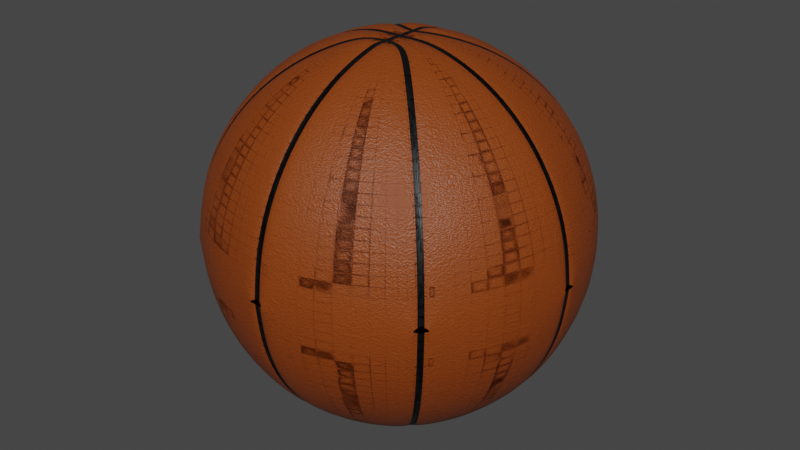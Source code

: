 # Source: default_basket.blend  (saved by Blender 3.2.14; exported with 4.5.12 LTS)
import bpy
from mathutils import Matrix  # noqa: F401  (used for matrix-valued properties, if any)

bpy.ops.wm.read_factory_settings(use_empty=True)
scene = bpy.context.scene
scene.name = 'Scene'

# ---- collections
col_collection = bpy.data.collections.new('Collection'); scene.collection.children.link(col_collection)

# ---- materials (node trees are filled in below, after node groups)
mat_x = bpy.data.materials.new('Материал')
mat_x.use_transparent_shadow = False
mat_001 = bpy.data.materials.new('Материал.001')
mat_001.use_transparent_shadow = False

# ---- node groups
ng_auto_smooth = bpy.data.node_groups.new('Auto Smooth', 'GeometryNodeTree')
_s = ng_auto_smooth.interface.new_socket(name='Geometry', in_out='OUTPUT', socket_type='NodeSocketGeometry')
_s = ng_auto_smooth.interface.new_socket(name='Geometry', in_out='INPUT', socket_type='NodeSocketGeometry')
_s = ng_auto_smooth.interface.new_socket(name='Angle', in_out='INPUT', socket_type='NodeSocketFloat')
_s.subtype = 'ANGLE'
_s.min_value = 0.0
_s.max_value = 3.142
ng_auto_smooth.is_modifier = True
_N = ng_auto_smooth.nodes; _L = ng_auto_smooth.links
n0 = _N.new('NodeGroupOutput'); n0.name = 'Group Output'; n0.location = (480, -100)
n1 = _N.new('NodeGroupInput'); n1.name = 'Group Input'; n1.location = (-420, -300)
n2 = _N.new('NodeGroupInput'); n2.name = 'Group Input.001'; n2.location = (-60, -100)
n3 = _N.new('GeometryNodeSetShadeSmooth'); n3.name = 'Set Shade Smooth'; n3.location = (120, -100)
n3.domain = 'EDGE'
n4 = _N.new('GeometryNodeSetShadeSmooth'); n4.name = 'Set Shade Smooth.001'; n4.location = (300, -100)
n5 = _N.new('GeometryNodeInputMeshEdgeAngle'); n5.name = 'Edge Angle'; n5.location = (-420, -220)
n6 = _N.new('GeometryNodeInputEdgeSmooth'); n6.name = 'Is Edge Smooth'; n6.location = (-60, -160)
n7 = _N.new('GeometryNodeInputShadeSmooth'); n7.name = 'Is Face Smooth'; n7.location = (-240, -340)
n8 = _N.new('FunctionNodeBooleanMath'); n8.name = 'Boolean Math'; n8.location = (-60, -220)
n9 = _N.new('FunctionNodeCompare'); n9.name = 'Compare'; n9.location = (-240, -180)
n9.operation = 'LESS_EQUAL'
_L.new(n5.outputs[0], n9.inputs[0])
_L.new(n4.outputs[0], n0.inputs[0])
_L.new(n1.outputs[1], n9.inputs[1])
_L.new(n9.outputs[0], n8.inputs[0])
_L.new(n7.outputs[0], n8.inputs[1])
_L.new(n2.outputs[0], n3.inputs[0])
_L.new(n6.outputs[0], n3.inputs[1])
_L.new(n3.outputs[0], n4.inputs[0])
_L.new(n8.outputs[0], n3.inputs[2])
n0.is_active_output = True

# ---- material node trees
mat_x.use_nodes = True; mat_x.node_tree.nodes.clear()
_N = mat_x.node_tree.nodes; _L = mat_x.node_tree.links
n0 = _N.new('ShaderNodeBsdfPrincipled'); n0.name = 'Principled BSDF'; n0.location = (10, 300)
n0.distribution = 'GGX'
n0.subsurface_method = 'RANDOM_WALK_SKIN'
n0.inputs[0].default_value = (0.2462, 0.0457, 0.002515, 1.0)
n0.inputs[3].default_value = 1.45
n0.inputs[27].default_value = (0.0, 0.0, 0.0, 1.0)
n0.inputs[28].default_value = 1.0
n1 = _N.new('ShaderNodeOutputMaterial'); n1.name = 'Material Output'; n1.location = (300, 300)
n2 = _N.new('ShaderNodeBump'); n2.name = 'Карта неровностей'; n2.location = (-247, -159)
n2.inputs[0].default_value = 0.2
n2.inputs[1].default_value = 1.0
n2.inputs[2].default_value = 1.0
n3 = _N.new('ShaderNodeTexNoise'); n3.name = 'Текстура шума'; n3.location = (-425, -126)
n3.inputs[2].default_value = 55.0
n3.inputs[8].default_value = 4.0
_L.new(n0.outputs[0], n1.inputs[0])
_L.new(n2.outputs[0], n0.inputs[5])
_L.new(n3.outputs[1], n2.inputs[3])
n1.is_active_output = True
mat_001.use_nodes = True; mat_001.node_tree.nodes.clear()
_N = mat_001.node_tree.nodes; _L = mat_001.node_tree.links
n0 = _N.new('ShaderNodeBsdfPrincipled'); n0.name = 'Principled BSDF'; n0.location = (10, 300)
n0.distribution = 'GGX'
n0.subsurface_method = 'RANDOM_WALK_SKIN'
n0.inputs[0].default_value = (0.0, 0.0, 0.0, 1.0)
n0.inputs[3].default_value = 1.45
n0.inputs[27].default_value = (0.0, 0.0, 0.0, 1.0)
n0.inputs[28].default_value = 1.0
n1 = _N.new('ShaderNodeOutputMaterial'); n1.name = 'Material Output'; n1.location = (300, 300)
_L.new(n0.outputs[0], n1.inputs[0])
n1.is_active_output = True

# ---- world
world_world = bpy.data.worlds.new('World'); scene.world = world_world
world_world.use_nodes = True; world_world.node_tree.nodes.clear()
_N = world_world.node_tree.nodes; _L = world_world.node_tree.links
n0 = _N.new('ShaderNodeOutputWorld'); n0.name = 'World Output'; n0.location = (300, 300)
n1 = _N.new('ShaderNodeBackground'); n1.name = 'Background'; n1.location = (10, 300)
n1.inputs[0].default_value = (0.05088, 0.05088, 0.05088, 1.0)
_L.new(n1.outputs[0], n0.inputs[0])
n0.is_active_output = True
world_world.color = (0.05088, 0.05088, 0.05088)
world_world.use_sun_shadow = False
world_world.sun_shadow_jitter_overblur = 0.0

# ---- meshes
me_x = bpy.data.meshes.new('Сфера')
me_x.from_pydata([(0.07466, 0.1802, 0.9808), (0.1464, 0.3536, 0.9239), (0.2126, 0.5133, 0.8315), (0.2706, 0.6533, 0.7071), (0.3182, 0.7682, 0.5556), (0.3536, 0.8536, 0.3827), (0.3753, 0.9061, 0.1951), (0.3827, 0.9239, -4.371e-08), (0.1802, 0.07466, 0.9808), (0.3536, 0.1464, 0.9239), (0.5133, 0.2126, 0.8315), (0.6533, 0.2706, 0.7071), (0.7682, 0.3182, 0.5556), (0.8536, 0.3536, 0.3827), (0.9061, 0.3753, 0.1951), (0.9239, 0.3827, -4.371e-08), (0.1802, -0.07466, 0.9808), (0.3536, -0.1464, 0.9239), (0.5133, -0.2126, 0.8315), (0.6533, -0.2706, 0.7071), (0.7682, -0.3182, 0.5556), (0.8536, -0.3536, 0.3827), (0.9061, -0.3753, 0.1951), (0.9239, -0.3827, -4.371e-08), (0.07466, -0.1802, 0.9808), (0.1464, -0.3536, 0.9239), (0.2126, -0.5133, 0.8315), (0.2706, -0.6533, 0.7071), (0.3182, -0.7682, 0.5556), (0.3536, -0.8536, 0.3827), (0.3753, -0.9061, 0.1951), (0.3827, -0.9239, -4.371e-08), (-0.07466, -0.1802, 0.9808), (-0.1464, -0.3536, 0.9239), (-0.2126, -0.5133, 0.8315), (-0.2706, -0.6533, 0.7071), (-0.3182, -0.7682, 0.5556), (-0.3536, -0.8536, 0.3827), (-0.3753, -0.9061, 0.1951), (-0.3827, -0.9239, -4.371e-08), (-0.1802, -0.07466, 0.9808), (-0.3536, -0.1464, 0.9239), (-0.5133, -0.2126, 0.8315), (-0.6533, -0.2706, 0.7071), (-0.7682, -0.3182, 0.5556), (-0.8536, -0.3536, 0.3827), (-0.9061, -0.3753, 0.1951), (-0.9239, -0.3827, -4.371e-08), (-0.1802, 0.07466, 0.9808), (-0.3536, 0.1464, 0.9239), (-0.5133, 0.2126, 0.8315), (-0.6533, 0.2706, 0.7071), (-0.7682, 0.3182, 0.5556), (-0.8536, 0.3536, 0.3827), (-0.9061, 0.3753, 0.1951), (-0.9239, 0.3827, -4.371e-08), (-0.07466, 0.1802, 0.9808), (-0.1464, 0.3536, 0.9239), (-0.2126, 0.5133, 0.8315), (-0.2706, 0.6533, 0.7071), (-0.3182, 0.7682, 0.5556), (-0.3536, 0.8536, 0.3827), (-0.3753, 0.9061, 0.1951), (-0.3827, 0.9239, -4.371e-08), (-0.04324, 0.1834, 0.9808), (0.04324, 0.1834, 0.9808), (-0.0155, 0.1811, 0.9743), (0.0155, 0.1811, 0.9743), (-0.04306, 0.6985, 0.7071), (0.04306, 0.6985, 0.7071), (-0.01543, 0.687, 0.7063), (0.01543, 0.687, 0.7063), (0.04301, 0.8229, 0.5556), (-0.04301, 0.8229, 0.5556), (0.01541, 0.8088, 0.5579), (-0.01541, 0.8088, 0.5579), (0.04296, 0.9153, 0.3827), (-0.04296, 0.9153, 0.3827), (0.0154, 0.8993, 0.3887), (-0.0154, 0.8993, 0.3887), (0.04293, 0.9722, 0.1951), (-0.04293, 0.9722, 0.1951), (0.01539, 0.955, 0.205), (-0.01539, 0.955, 0.205), (-0.04292, 0.9915, -4.371e-08), (0.04292, 0.9915, -4.208e-08), (-0.01538, 0.9738, 0.01396), (0.01538, 0.9738, 0.01396), (0.0999, 0.1634, 0.9808), (0.1625, 0.1012, 0.9808), (0.1197, 0.1427, 0.9743), (0.1421, 0.1204, 0.9743), (0.2951, 0.2339, 0.9239), (0.2329, 0.2958, 0.9239), (0.272, 0.2503, 0.9186), (0.2497, 0.2725, 0.9186), (0.4173, 0.3562, 0.8315), (0.3555, 0.4178, 0.8315), (0.3917, 0.37, 0.8281), (0.3696, 0.3921, 0.8281), (0.5244, 0.4634, 0.7071), (0.4628, 0.5248, 0.7071), (0.4967, 0.4749, 0.7063), (0.4746, 0.4969, 0.7063), (0.6123, 0.5514, 0.5556), (0.5509, 0.6127, 0.5556), (0.5828, 0.561, 0.5579), (0.5608, 0.583, 0.5579), (0.6777, 0.6168, 0.3827), (0.6164, 0.6779, 0.3827), (0.6468, 0.625, 0.3887), (0.6248, 0.6469, 0.3887), (0.7179, 0.6571, 0.1951), (0.6567, 0.7181, 0.1951), (0.6861, 0.6644, 0.205), (0.6642, 0.6863, 0.205), (0.6703, 0.7317, -4.371e-08), (0.7315, 0.6707, -4.517e-08), (0.6775, 0.6996, 0.01396), (0.6995, 0.6777, 0.01396), (0.1865, 0.0432, 0.9808), (0.1865, -0.0432, 0.9808), (0.1857, 0.01548, 0.9743), (0.1857, -0.01548, 0.9743), (0.3741, -0.04317, 0.9239), (0.3741, 0.04317, 0.9239), (0.3694, -0.01547, 0.9186), (0.3694, 0.01547, 0.9186), (0.547, -0.04312, 0.8315), (0.547, 0.04312, 0.8315), (0.5387, -0.01545, 0.8281), (0.5387, 0.01545, 0.8281), (0.6985, -0.04307, 0.7071), (0.6985, 0.04307, 0.7071), (0.687, -0.01543, 0.7063), (0.687, 0.01543, 0.7063), (0.8229, -0.04301, 0.5556), (0.8229, 0.04301, 0.5556), (0.8088, -0.01541, 0.5579), (0.8088, 0.01541, 0.5579), (0.9153, -0.04297, 0.3827), (0.9153, 0.04297, 0.3827), (0.8993, -0.0154, 0.3887), (0.8993, 0.0154, 0.3887), (0.9722, -0.04294, 0.1951), (0.9722, 0.04294, 0.1951), (0.955, -0.01539, 0.205), (0.955, 0.01539, 0.205), (0.9915, 0.04292, -4.371e-08), (0.9915, -0.04293, -4.255e-08), (0.9738, 0.01538, 0.01396), (0.9738, -0.01538, 0.01396), (0.1625, -0.1012, 0.9808), (0.0999, -0.1634, 0.9808), (0.1421, -0.1204, 0.9743), (0.1197, -0.1427, 0.9743), (0.2329, -0.2958, 0.9239), (0.2951, -0.2339, 0.9239), (0.2497, -0.2725, 0.9186), (0.272, -0.2503, 0.9186), (0.3555, -0.4178, 0.8315), (0.4173, -0.3562, 0.8315), (0.3696, -0.3921, 0.8281), (0.3917, -0.37, 0.8281), (0.4628, -0.5248, 0.7071), (0.5244, -0.4634, 0.7071), (0.4746, -0.4969, 0.7063), (0.4967, -0.4749, 0.7063), (0.5509, -0.6127, 0.5556), (0.6123, -0.5514, 0.5556), (0.5608, -0.583, 0.5579), (0.5828, -0.561, 0.5579), (0.6164, -0.6779, 0.3827), (0.6777, -0.6168, 0.3827), (0.6248, -0.6469, 0.3887), (0.6468, -0.625, 0.3887), (0.6567, -0.7181, 0.1951), (0.7179, -0.6571, 0.1951), (0.6642, -0.6863, 0.205), (0.6861, -0.6644, 0.205), (0.7315, -0.6707, -4.371e-08), (0.6703, -0.7317, -4.598e-08), (0.6995, -0.6777, 0.01396), (0.6775, -0.6996, 0.01396), (0.04324, -0.1834, 0.9808), (-0.04324, -0.1834, 0.9808), (0.0155, -0.1811, 0.9743), (-0.0155, -0.1811, 0.9743), (-0.04316, -0.3741, 0.9239), (0.04316, -0.3741, 0.9239), (-0.01547, -0.3694, 0.9186), (0.01547, -0.3694, 0.9186), (-0.04311, -0.547, 0.8315), (0.04311, -0.547, 0.8315), (-0.01545, -0.5387, 0.8281), (0.01545, -0.5387, 0.8281), (-0.04306, -0.6985, 0.7071), (0.04306, -0.6985, 0.7071), (-0.01543, -0.687, 0.7063), (0.01543, -0.687, 0.7063), (-0.04301, -0.8229, 0.5556), (0.04301, -0.8229, 0.5556), (-0.01541, -0.8088, 0.5579), (0.01541, -0.8088, 0.5579), (-0.04296, -0.9153, 0.3827), (0.04296, -0.9153, 0.3827), (-0.0154, -0.8993, 0.3887), (0.0154, -0.8993, 0.3887), (-0.04293, -0.9722, 0.1951), (0.04293, -0.9722, 0.1951), (-0.01539, -0.955, 0.205), (0.01539, -0.955, 0.205), (0.04292, -0.9915, -4.371e-08), (-0.04292, -0.9915, -4.598e-08), (0.01538, -0.9738, 0.01396), (-0.01538, -0.9738, 0.01396), (-0.0999, -0.1634, 0.9808), (-0.1625, -0.1012, 0.9808), (-0.1197, -0.1427, 0.9743), (-0.1421, -0.1204, 0.9743), (-0.2951, -0.2339, 0.9239), (-0.2329, -0.2958, 0.9239), (-0.272, -0.2503, 0.9186), (-0.2497, -0.2725, 0.9186), (-0.4173, -0.3562, 0.8315), (-0.3555, -0.4178, 0.8315), (-0.3917, -0.37, 0.8281), (-0.3696, -0.3921, 0.8281), (-0.5244, -0.4634, 0.7071), (-0.4628, -0.5248, 0.7071), (-0.4967, -0.4749, 0.7063), (-0.4746, -0.4969, 0.7063), (-0.6123, -0.5514, 0.5556), (-0.5509, -0.6127, 0.5556), (-0.5828, -0.561, 0.5579), (-0.5608, -0.583, 0.5579), (-0.6777, -0.6168, 0.3827), (-0.6164, -0.6779, 0.3827), (-0.6468, -0.625, 0.3887), (-0.6248, -0.6469, 0.3887), (-0.7179, -0.6571, 0.1951), (-0.6567, -0.7181, 0.1951), (-0.6861, -0.6644, 0.205), (-0.6642, -0.6863, 0.205), (-0.6703, -0.7317, -4.371e-08), (-0.7315, -0.6707, -4.319e-08), (-0.6775, -0.6996, 0.01396), (-0.6995, -0.6777, 0.01396), (-0.1865, -0.0432, 0.9808), (-0.1865, 0.0432, 0.9808), (-0.1857, -0.01548, 0.9743), (-0.1857, 0.01548, 0.9743), (-0.3741, 0.04317, 0.9239), (-0.3741, -0.04317, 0.9239), (-0.3694, 0.01547, 0.9186), (-0.3694, -0.01547, 0.9186), (-0.547, 0.04312, 0.8315), (-0.547, -0.04312, 0.8315), (-0.5387, 0.01545, 0.8281), (-0.5387, -0.01545, 0.8281), (-0.6985, 0.04307, 0.7071), (-0.6985, -0.04307, 0.7071), (-0.687, 0.01543, 0.7063), (-0.687, -0.01543, 0.7063), (-0.8229, 0.04301, 0.5556), (-0.8229, -0.04301, 0.5556), (-0.8088, 0.01541, 0.5579), (-0.8088, -0.01541, 0.5579), (-0.9153, 0.04297, 0.3827), (-0.9153, -0.04297, 0.3827), (-0.8993, 0.0154, 0.3887), (-0.8993, -0.0154, 0.3887), (-0.9722, 0.04294, 0.1951), (-0.9722, -0.04294, 0.1951), (-0.955, 0.01539, 0.205), (-0.955, -0.01539, 0.205), (-0.9915, -0.04292, -4.371e-08), (-0.9915, 0.04293, -4.092e-08), (-0.9738, -0.01538, 0.01396), (-0.9738, 0.01538, 0.01396), (-0.1625, 0.1012, 0.9808), (-0.0999, 0.1634, 0.9808), (-0.1421, 0.1204, 0.9743), (-0.1197, 0.1427, 0.9743), (-0.2329, 0.2958, 0.9239), (-0.2951, 0.2339, 0.9239), (-0.2497, 0.2725, 0.9186), (-0.272, 0.2503, 0.9186), (-0.3554, 0.4178, 0.8315), (-0.4173, 0.3562, 0.8315), (-0.3696, 0.3921, 0.8281), (-0.3917, 0.37, 0.8281), (-0.4628, 0.5248, 0.7071), (-0.5244, 0.4634, 0.7071), (-0.4746, 0.4969, 0.7063), (-0.4967, 0.4749, 0.7063), (-0.5509, 0.6127, 0.5556), (-0.6123, 0.5514, 0.5556), (-0.5608, 0.583, 0.5579), (-0.5828, 0.561, 0.5579), (-0.6164, 0.6779, 0.3827), (-0.6777, 0.6168, 0.3827), (-0.6248, 0.6469, 0.3887), (-0.6468, 0.625, 0.3887), (-0.6567, 0.7181, 0.1951), (-0.7179, 0.6571, 0.1951), (-0.6642, 0.6863, 0.205), (-0.6861, 0.6644, 0.205), (-0.7315, 0.6707, -4.371e-08), (-0.6703, 0.7317, -4.43e-08), (-0.6995, 0.6777, 0.01396), (-0.6775, 0.6996, 0.01396), (-0.04316, 0.3741, 0.9239), (0.04316, 0.3741, 0.9239), (-0.01547, 0.3694, 0.9186), (0.01547, 0.3694, 0.9186), (0.04311, 0.547, 0.8315), (-0.04311, 0.547, 0.8315), (0.01545, 0.5387, 0.8281), (-0.01545, 0.5387, 0.8281), (0.04349, 0.06413, 0.9808), (0.04325, 0.1461, 0.9808), (-0.04325, 0.1461, 0.9808), (-0.04349, 0.06413, 0.9808), (0.0425, 0.08955, 0.9743), (0.01557, 0.05828, 0.9743), (0.01056, 0.08691, 0.9743), (0.01548, 0.1386, 0.9743), (0.04235, 0.1163, 0.9743), (0.01053, 0.1059, 0.9743), (-0.04242, 0.1163, 0.9743), (-0.01548, 0.1386, 0.9743), (-0.01053, 0.1059, 0.9743), (-0.01557, 0.05828, 0.9743), (-0.04235, 0.08955, 0.9743), (-0.01056, 0.08691, 0.9743), (0.04349, 0.05706, 0.9808), (-0.04349, 0.05706, 0.9808), (0.01559, 0.05387, 0.9743), (-0.01559, 0.05387, 0.9743), (0.04349, 0.04321, 0.9808), (-0.04349, 0.04321, 0.9808), (-0.04349, -0.04321, 0.9808), (0.04349, -0.04321, 0.9808), (0.01419, 0.04231, 0.9743), (0.04258, 0.0141, 0.9743), (0.01005, 0.009989, 0.9743), (-0.04258, 0.0141, 0.9743), (-0.01419, 0.04231, 0.9743), (-0.01005, 0.009989, 0.9743), (-0.01419, -0.04231, 0.9743), (-0.04258, -0.0141, 0.9743), (-0.01005, -0.009989, 0.9743), (0.04258, -0.0141, 0.9743), (0.01419, -0.04231, 0.9743), (0.01005, -0.009989, 0.9743), (0.04349, -0.05706, 0.9808), (-0.04349, -0.05706, 0.9808), (0.01559, -0.05387, 0.9743), (-0.01559, -0.05387, 0.9743), (0.04325, -0.1461, 0.9808), (0.04349, -0.06413, 0.9808), (-0.04349, -0.06413, 0.9808), (-0.04325, -0.1461, 0.9808), (0.04242, -0.1163, 0.9743), (0.01548, -0.1386, 0.9743), (0.01053, -0.1059, 0.9743), (0.01557, -0.05828, 0.9743), (0.0425, -0.08955, 0.9743), (0.01056, -0.08691, 0.9743), (-0.0425, -0.08955, 0.9743), (-0.01557, -0.05828, 0.9743), (-0.01056, -0.08691, 0.9743), (-0.01548, -0.1386, 0.9743), (-0.04242, -0.1163, 0.9743), (-0.01053, -0.1059, 0.9743)], [], [(62, 61, 77, 81), (63, 62, 81, 84), (92, 89, 8, 9), (57, 56, 64, 312), (59, 58, 317, 68), (69, 316, 2, 3), (108, 104, 12, 13), (112, 108, 13, 14), (117, 112, 14, 15), (124, 121, 16, 17), (96, 92, 9, 10), (100, 96, 10, 11), (104, 100, 11, 12), (320, 336, 8, 89), (2, 1, 93, 97), (3, 2, 97, 101), (4, 3, 101, 105), (5, 4, 105, 109), (6, 5, 109, 113), (7, 6, 113, 116), (144, 140, 21, 22), (149, 144, 22, 23), (156, 153, 24, 25), (336, 340, 120, 8), (132, 128, 18, 19), (136, 132, 19, 20), (140, 136, 20, 21), (343, 356, 16, 121), (10, 9, 125, 129), (11, 10, 129, 133), (12, 11, 133, 137), (13, 12, 137, 141), (14, 13, 141, 145), (15, 14, 145, 148), (176, 172, 29, 30), (181, 176, 30, 31), (188, 185, 32, 33), (356, 361, 152, 16), (164, 160, 26, 27), (168, 164, 27, 28), (172, 168, 28, 29), (18, 17, 157, 161), (19, 18, 161, 165), (20, 19, 165, 169), (21, 20, 169, 173), (22, 21, 173, 177), (23, 22, 177, 180), (360, 184, 24, 153), (213, 208, 38, 39), (220, 217, 40, 41), (192, 188, 33, 34), (196, 192, 34, 35), (200, 196, 35, 36), (204, 200, 36, 37), (208, 204, 37, 38), (27, 26, 193, 197), (28, 27, 197, 201), (29, 28, 201, 205), (30, 29, 205, 209), (31, 30, 209, 212), (216, 32, 185, 363), (26, 25, 189, 193), (252, 249, 48, 49), (224, 220, 41, 42), (228, 224, 42, 43), (232, 228, 43, 44), (236, 232, 44, 45), (240, 236, 45, 46), (245, 240, 46, 47), (35, 34, 225, 229), (36, 35, 229, 233), (37, 36, 233, 237), (38, 37, 237, 241), (39, 38, 241, 244), (40, 217, 362, 357), (34, 33, 221, 225), (284, 281, 56, 57), (248, 40, 357, 342), (260, 256, 50, 51), (264, 260, 51, 52), (268, 264, 52, 53), (272, 268, 53, 54), (277, 272, 54, 55), (44, 43, 261, 265), (45, 44, 265, 269), (46, 45, 269, 273), (47, 46, 273, 276), (48, 249, 341, 337), (42, 41, 253, 257), (43, 42, 257, 261), (280, 48, 337, 323), (292, 288, 58, 59), (296, 292, 59, 60), (300, 296, 60, 61), (304, 300, 61, 62), (309, 304, 62, 63), (58, 57, 312, 317), (52, 51, 293, 297), (53, 52, 297, 301), (54, 53, 301, 305), (55, 54, 305, 308), (49, 48, 280, 285), (50, 49, 285, 289), (51, 50, 289, 293), (56, 281, 322, 64), (316, 313, 1, 2), (61, 60, 73, 77), (72, 69, 3, 4), (76, 72, 4, 5), (80, 76, 5, 6), (85, 80, 6, 7), (313, 65, 0, 1), (1, 0, 88, 93), (128, 124, 17, 18), (9, 8, 120, 125), (160, 156, 25, 26), (17, 16, 152, 157), (25, 24, 184, 189), (33, 32, 216, 221), (256, 252, 49, 50), (41, 40, 248, 253), (288, 284, 57, 58), (60, 59, 68, 73), (320, 324, 326, 325), (324, 328, 329, 326), (321, 327, 329, 328), (327, 331, 332, 329), (322, 330, 332, 331), (330, 334, 335, 332), (323, 333, 335, 334), (333, 325, 326, 335), (326, 329, 332, 335), (340, 344, 346, 345), (344, 348, 349, 346), (341, 347, 349, 348), (347, 351, 352, 349), (342, 350, 352, 351), (350, 354, 355, 352), (343, 353, 355, 354), (353, 345, 346, 355), (346, 349, 352, 355), (360, 364, 366, 365), (364, 368, 369, 366), (361, 367, 369, 368), (367, 371, 372, 369), (362, 370, 372, 371), (370, 374, 375, 372), (363, 373, 375, 374), (373, 365, 366, 375), (366, 369, 372, 375), (69, 72, 74, 71), (71, 74, 75, 70), (70, 75, 73, 68), (72, 76, 78, 74), (74, 78, 79, 75), (75, 79, 77, 73), (76, 80, 82, 78), (78, 82, 83, 79), (79, 83, 81, 77), (80, 85, 87, 82), (82, 87, 86, 83), (83, 86, 84, 81), (89, 92, 94, 91), (91, 94, 95, 90), (90, 95, 93, 88), (92, 96, 98, 94), (94, 98, 99, 95), (95, 99, 97, 93), (96, 100, 102, 98), (98, 102, 103, 99), (99, 103, 101, 97), (100, 104, 106, 102), (102, 106, 107, 103), (103, 107, 105, 101), (104, 108, 110, 106), (106, 110, 111, 107), (107, 111, 109, 105), (108, 112, 114, 110), (110, 114, 115, 111), (111, 115, 113, 109), (112, 117, 119, 114), (114, 119, 118, 115), (115, 118, 116, 113), (121, 124, 126, 123), (123, 126, 127, 122), (122, 127, 125, 120), (124, 128, 130, 126), (126, 130, 131, 127), (127, 131, 129, 125), (128, 132, 134, 130), (130, 134, 135, 131), (131, 135, 133, 129), (132, 136, 138, 134), (134, 138, 139, 135), (135, 139, 137, 133), (136, 140, 142, 138), (138, 142, 143, 139), (139, 143, 141, 137), (140, 144, 146, 142), (142, 146, 147, 143), (143, 147, 145, 141), (144, 149, 151, 146), (146, 151, 150, 147), (147, 150, 148, 145), (153, 156, 158, 155), (155, 158, 159, 154), (154, 159, 157, 152), (156, 160, 162, 158), (158, 162, 163, 159), (159, 163, 161, 157), (160, 164, 166, 162), (162, 166, 167, 163), (163, 167, 165, 161), (164, 168, 170, 166), (166, 170, 171, 167), (167, 171, 169, 165), (168, 172, 174, 170), (170, 174, 175, 171), (171, 175, 173, 169), (172, 176, 178, 174), (174, 178, 179, 175), (175, 179, 177, 173), (176, 181, 183, 178), (178, 183, 182, 179), (179, 182, 180, 177), (185, 188, 190, 187), (187, 190, 191, 186), (186, 191, 189, 184), (188, 192, 194, 190), (190, 194, 195, 191), (191, 195, 193, 189), (192, 196, 198, 194), (194, 198, 199, 195), (195, 199, 197, 193), (196, 200, 202, 198), (198, 202, 203, 199), (199, 203, 201, 197), (200, 204, 206, 202), (202, 206, 207, 203), (203, 207, 205, 201), (204, 208, 210, 206), (206, 210, 211, 207), (207, 211, 209, 205), (208, 213, 215, 210), (210, 215, 214, 211), (211, 214, 212, 209), (217, 220, 222, 219), (219, 222, 223, 218), (218, 223, 221, 216), (220, 224, 226, 222), (222, 226, 227, 223), (223, 227, 225, 221), (224, 228, 230, 226), (226, 230, 231, 227), (227, 231, 229, 225), (228, 232, 234, 230), (230, 234, 235, 231), (231, 235, 233, 229), (232, 236, 238, 234), (234, 238, 239, 235), (235, 239, 237, 233), (236, 240, 242, 238), (238, 242, 243, 239), (239, 243, 241, 237), (240, 245, 247, 242), (242, 247, 246, 243), (243, 246, 244, 241), (249, 252, 254, 251), (251, 254, 255, 250), (250, 255, 253, 248), (252, 256, 258, 254), (254, 258, 259, 255), (255, 259, 257, 253), (256, 260, 262, 258), (258, 262, 263, 259), (259, 263, 261, 257), (260, 264, 266, 262), (262, 266, 267, 263), (263, 267, 265, 261), (264, 268, 270, 266), (266, 270, 271, 267), (267, 271, 269, 265), (268, 272, 274, 270), (270, 274, 275, 271), (271, 275, 273, 269), (272, 277, 279, 274), (274, 279, 278, 275), (275, 278, 276, 273), (281, 284, 286, 283), (283, 286, 287, 282), (282, 287, 285, 280), (284, 288, 290, 286), (286, 290, 291, 287), (287, 291, 289, 285), (288, 292, 294, 290), (290, 294, 295, 291), (291, 295, 293, 289), (292, 296, 298, 294), (294, 298, 299, 295), (295, 299, 297, 293), (296, 300, 302, 298), (298, 302, 303, 299), (299, 303, 301, 297), (300, 304, 306, 302), (302, 306, 307, 303), (303, 307, 305, 301), (304, 309, 311, 306), (306, 311, 310, 307), (307, 310, 308, 305), (313, 316, 318, 315), (315, 318, 319, 314), (314, 319, 317, 312), (65, 313, 315, 67), (67, 315, 314, 66), (66, 314, 312, 64), (316, 69, 71, 318), (318, 71, 70, 319), (319, 70, 68, 317), (320, 89, 91, 324), (324, 91, 90, 328), (328, 90, 88, 321), (343, 121, 123, 353), (353, 123, 122, 345), (345, 122, 120, 340), (360, 153, 155, 364), (364, 155, 154, 368), (368, 154, 152, 361), (280, 323, 334, 282), (282, 334, 330, 283), (283, 330, 322, 281), (248, 342, 351, 250), (250, 351, 347, 251), (251, 347, 341, 249), (216, 363, 374, 218), (218, 374, 370, 219), (219, 370, 362, 217), (321, 65, 67, 327), (327, 67, 66, 331), (331, 66, 64, 322), (361, 356, 358, 367), (367, 358, 359, 371), (371, 359, 357, 362), (356, 343, 354, 358), (358, 354, 350, 359), (359, 350, 342, 357), (340, 336, 338, 344), (344, 338, 339, 348), (348, 339, 337, 341), (336, 320, 325, 338), (338, 325, 333, 339), (339, 333, 323, 337), (184, 360, 365, 186), (186, 365, 373, 187), (187, 373, 363, 185), (65, 321, 88, 0)])
me_x.polygons.foreach_set('use_smooth', [True] * 355)
me_x.polygons.foreach_set('material_index', [0, 0, 0, 0, 0, 0, 0, 0, 0, 0, 0, 0, 0, 0, 0, 0, 0, 0, 0, 0, 0, 0, 0, 0, 0, 0, 0, 0, 0, 0, 0, 0, 0, 0, 0, 0, 0, 0, 0, 0, 0, 0, 0, 0, 0, 0, 0, 0, 0, 0, 0, 0, 0, 0, 0, 0, 0, 0, 0, 0, 0, 0, 0, 0, 0, 0, 0, 0, 0, 0, 0, 0, 0, 0, 0, 0, 0, 0, 0, 0, 0, 0, 0, 0, 0, 0, 0, 0, 0, 0, 0, 0, 0, 0, 0, 0, 0, 0, 0, 0, 0, 0, 0, 0, 0, 0, 0, 0, 0, 0, 0, 0, 0, 0, 0, 0, 0, 0, 0, 0, 0, 0, 0, 0, 1, 0, 1, 0, 1, 0, 1, 1, 0, 1, 0, 1, 0, 1, 0, 1, 1, 0, 1, 0, 1, 0, 1, 0, 1, 1, 0, 1, 0, 0, 1, 0, 0, 1, 0, 0, 1, 0, 0, 1, 0, 0, 1, 0, 0, 1, 0, 0, 1, 0, 0, 1, 0, 0, 1, 0, 0, 1, 0, 0, 1, 0, 0, 1, 0, 0, 1, 0, 0, 1, 0, 0, 1, 0, 0, 1, 0, 0, 1, 0, 0, 1, 0, 0, 1, 0, 0, 1, 0, 0, 1, 0, 0, 1, 0, 0, 1, 0, 0, 1, 0, 0, 1, 0, 0, 1, 0, 0, 1, 0, 0, 1, 0, 0, 1, 0, 0, 1, 0, 0, 1, 0, 0, 1, 0, 0, 1, 0, 0, 1, 0, 0, 1, 0, 0, 1, 0, 0, 1, 0, 0, 1, 0, 0, 1, 0, 0, 1, 0, 0, 1, 0, 0, 1, 0, 0, 1, 0, 0, 1, 0, 0, 1, 0, 0, 1, 0, 0, 1, 0, 0, 1, 0, 0, 1, 0, 0, 1, 0, 0, 1, 0, 0, 1, 0, 0, 1, 0, 0, 1, 0, 0, 1, 0, 0, 1, 0, 0, 1, 0, 0, 1, 0, 0, 1, 0, 0, 1, 0, 0, 1, 0, 0, 1, 0, 0, 1, 0, 0, 1, 0, 0, 1, 0, 0, 1, 0, 0, 1, 0, 0])
_uv = me_x.uv_layers.new(name='UVКарта')
_uv.uv.foreach_set('vector', [0.8125, 0.5625, 0.8125, 0.625, 0.7576, 0.625, 0.7571, 0.5625, 0.8125, 0.5, 0.8125, 0.5625, 0.7571, 0.5625, 0.757, 0.5, 0.6065, 0.875, 0.5887, 0.9375, 0.5625, 0.9375, 0.5625, 0.875, 0.8125, 0.875, 0.8125, 0.9375, 0.7862, 0.9375, 0.7684, 0.875, 0.8125, 0.75, 0.8125, 0.8125, 0.7627, 0.8125, 0.7599, 0.75, 0.7401, 0.75, 0.7373, 0.8125, 0.6875, 0.8125, 0.6875, 0.75, 0.6174, 0.625, 0.6165, 0.6875, 0.5625, 0.6875, 0.5625, 0.625, 0.6178, 0.5625, 0.6174, 0.625, 0.5625, 0.625, 0.5625, 0.5625, 0.618, 0.5, 0.6178, 0.5625, 0.5625, 0.5625, 0.5625, 0.5, 0.4816, 0.875, 0.4638, 0.9375, 0.4375, 0.9375, 0.4375, 0.875, 0.6123, 0.8125, 0.6065, 0.875, 0.5625, 0.875, 0.5625, 0.8125, 0.615, 0.75, 0.6123, 0.8125, 0.5625, 0.8125, 0.5625, 0.75, 0.6165, 0.6875, 0.615, 0.75, 0.5625, 0.75, 0.5625, 0.6875, 0.7055, 0.9375, 0.7048, 0.9375, 0.5625, 0.9375, 0.5887, 0.9375, 0.6875, 0.8125, 0.6875, 0.875, 0.644, 0.875, 0.638, 0.8125, 0.6875, 0.75, 0.6875, 0.8125, 0.638, 0.8125, 0.6351, 0.75, 0.6875, 0.6875, 0.6875, 0.75, 0.6351, 0.75, 0.6336, 0.6875, 0.6875, 0.625, 0.6875, 0.6875, 0.6336, 0.6875, 0.6327, 0.625, 0.6875, 0.5625, 0.6875, 0.625, 0.6327, 0.625, 0.6322, 0.5625, 0.6875, 0.5, 0.6875, 0.5625, 0.6322, 0.5625, 0.6321, 0.5, 0.4929, 0.5625, 0.4924, 0.625, 0.4375, 0.625, 0.4375, 0.5625, 0.493, 0.5, 0.4929, 0.5625, 0.4375, 0.5625, 0.4375, 0.5, 0.356, 0.875, 0.3374, 0.9375, 0.3125, 0.9375, 0.3125, 0.875, 0.7048, 0.9375, 0.7019, 0.9375, 0.5362, 0.9375, 0.5625, 0.9375, 0.4901, 0.75, 0.4873, 0.8125, 0.4375, 0.8125, 0.4375, 0.75, 0.4916, 0.6875, 0.4901, 0.75, 0.4375, 0.75, 0.4375, 0.6875, 0.4924, 0.625, 0.4916, 0.6875, 0.4375, 0.6875, 0.4375, 0.625, 0.2981, 0.9375, 0.2952, 0.9375, 0.4375, 0.9375, 0.4638, 0.9375, 0.5625, 0.8125, 0.5625, 0.875, 0.5184, 0.875, 0.5127, 0.8125, 0.5625, 0.75, 0.5625, 0.8125, 0.5127, 0.8125, 0.5099, 0.75, 0.5625, 0.6875, 0.5625, 0.75, 0.5099, 0.75, 0.5084, 0.6875, 0.5625, 0.625, 0.5625, 0.6875, 0.5084, 0.6875, 0.5076, 0.625, 0.5625, 0.5625, 0.5625, 0.625, 0.5076, 0.625, 0.5071, 0.5625, 0.5625, 0.5, 0.5625, 0.5625, 0.5071, 0.5625, 0.507, 0.5, 0.3678, 0.5625, 0.3673, 0.625, 0.3125, 0.625, 0.3125, 0.5625, 0.3679, 0.5, 0.3678, 0.5625, 0.3125, 0.5625, 0.3125, 0.5, 0.2316, 0.875, 0.2138, 0.9375, 0.1875, 0.9375, 0.1875, 0.875, 0.2952, 0.9375, 0.2945, 0.9375, 0.4113, 0.9375, 0.4375, 0.9375, 0.3649, 0.75, 0.362, 0.8125, 0.3125, 0.8125, 0.3125, 0.75, 0.3664, 0.6875, 0.3649, 0.75, 0.3125, 0.75, 0.3125, 0.6875, 0.3673, 0.625, 0.3664, 0.6875, 0.3125, 0.6875, 0.3125, 0.625, 0.4375, 0.8125, 0.4375, 0.875, 0.3935, 0.875, 0.3877, 0.8125, 0.4375, 0.75, 0.4375, 0.8125, 0.3877, 0.8125, 0.385, 0.75, 0.4375, 0.6875, 0.4375, 0.75, 0.385, 0.75, 0.3835, 0.6875, 0.4375, 0.625, 0.4375, 0.6875, 0.3835, 0.6875, 0.3826, 0.625, 0.4375, 0.5625, 0.4375, 0.625, 0.3826, 0.625, 0.3822, 0.5625, 0.4375, 0.5, 0.4375, 0.5625, 0.3822, 0.5625, 0.382, 0.5, 0.288, 0.9375, 0.2862, 0.9375, 0.3125, 0.9375, 0.3374, 0.9375, 0.243, 0.5, 0.2429, 0.5625, 0.1875, 0.5625, 0.1875, 0.5, 0.1065, 0.875, 0.08866, 0.9375, 0.0625, 0.9375, 0.0625, 0.875, 0.2373, 0.8125, 0.2316, 0.875, 0.1875, 0.875, 0.1875, 0.8125, 0.2401, 0.75, 0.2373, 0.8125, 0.1875, 0.8125, 0.1875, 0.75, 0.2416, 0.6875, 0.2401, 0.75, 0.1875, 0.75, 0.1875, 0.6875, 0.2424, 0.625, 0.2416, 0.6875, 0.1875, 0.6875, 0.1875, 0.625, 0.2429, 0.5625, 0.2424, 0.625, 0.1875, 0.625, 0.1875, 0.5625, 0.3125, 0.75, 0.3125, 0.8125, 0.2627, 0.8125, 0.2599, 0.75, 0.3125, 0.6875, 0.3125, 0.75, 0.2599, 0.75, 0.2584, 0.6875, 0.3125, 0.625, 0.3125, 0.6875, 0.2584, 0.6875, 0.2576, 0.625, 0.3125, 0.5625, 0.3125, 0.625, 0.2576, 0.625, 0.2571, 0.5625, 0.3125, 0.5, 0.3125, 0.5625, 0.2571, 0.5625, 0.257, 0.5, 0.1626, 0.9375, 0.1875, 0.9375, 0.2138, 0.9375, 0.212, 0.9375, 0.3125, 0.8125, 0.3125, 0.875, 0.2684, 0.875, 0.2627, 0.8125, 0.9816, 0.875, 0.9638, 0.9375, 0.9375, 0.9375, 0.9375, 0.875, 0.1123, 0.8125, 0.1065, 0.875, 0.0625, 0.875, 0.0625, 0.8125, 0.115, 0.75, 0.1123, 0.8125, 0.0625, 0.8125, 0.0625, 0.75, 0.1165, 0.6875, 0.115, 0.75, 0.0625, 0.75, 0.0625, 0.6875, 0.1174, 0.625, 0.1165, 0.6875, 0.0625, 0.6875, 0.0625, 0.625, 0.1178, 0.5625, 0.1174, 0.625, 0.0625, 0.625, 0.0625, 0.5625, 0.118, 0.5, 0.1178, 0.5625, 0.0625, 0.5625, 0.0625, 0.5, 0.1875, 0.75, 0.1875, 0.8125, 0.138, 0.8125, 0.1351, 0.75, 0.1875, 0.6875, 0.1875, 0.75, 0.1351, 0.75, 0.1336, 0.6875, 0.1875, 0.625, 0.1875, 0.6875, 0.1336, 0.6875, 0.1327, 0.625, 0.1875, 0.5625, 0.1875, 0.625, 0.1327, 0.625, 0.1322, 0.5625, 0.1875, 0.5, 0.1875, 0.5625, 0.1322, 0.5625, 0.1321, 0.5, 0.0625, 0.9375, 0.08866, 0.9375, 0.2055, 0.9375, 0.2048, 0.9375, 0.1875, 0.8125, 0.1875, 0.875, 0.144, 0.875, 0.138, 0.8125, 0.856, 0.875, 0.8374, 0.9375, 0.8125, 0.9375, 0.8125, 0.875, 0.03616, 0.9375, 0.0625, 0.9375, 0.2048, 0.9375, 0.2019, 0.9375, 0.9901, 0.75, 0.9873, 0.8125, 0.9375, 0.8125, 0.9375, 0.75, 0.9916, 0.6875, 0.9901, 0.75, 0.9375, 0.75, 0.9375, 0.6875, 0.9924, 0.625, 0.9916, 0.6875, 0.9375, 0.6875, 0.9375, 0.625, 0.9929, 0.5625, 0.9924, 0.625, 0.9375, 0.625, 0.9375, 0.5625, 0.993, 0.5, 0.9929, 0.5625, 0.9375, 0.5625, 0.9375, 0.5, 0.0625, 0.6875, 0.0625, 0.75, 0.009947, 0.75, 0.008448, 0.6875, 0.0625, 0.625, 0.0625, 0.6875, 0.008448, 0.6875, 0.007595, 0.625, 0.0625, 0.5625, 0.0625, 0.625, 0.007595, 0.625, 0.00715, 0.5625, 0.0625, 0.5, 0.0625, 0.5625, 0.00715, 0.5625, 0.007011, 0.5, 0.9375, 0.9375, 0.9638, 0.9375, 0.7981, 0.9375, 0.7952, 0.9375, 0.0625, 0.8125, 0.0625, 0.875, 0.01842, 0.875, 0.01268, 0.8125, 0.0625, 0.75, 0.0625, 0.8125, 0.01268, 0.8125, 0.009947, 0.75, 0.9113, 0.9375, 0.9375, 0.9375, 0.7952, 0.9375, 0.7945, 0.9375, 0.8649, 0.75, 0.862, 0.8125, 0.8125, 0.8125, 0.8125, 0.75, 0.8664, 0.6875, 0.8649, 0.75, 0.8125, 0.75, 0.8125, 0.6875, 0.8673, 0.625, 0.8664, 0.6875, 0.8125, 0.6875, 0.8125, 0.625, 0.8678, 0.5625, 0.8673, 0.625, 0.8125, 0.625, 0.8125, 0.5625, 0.8679, 0.5, 0.8678, 0.5625, 0.8125, 0.5625, 0.8125, 0.5, 0.8125, 0.8125, 0.8125, 0.875, 0.7684, 0.875, 0.7627, 0.8125, 0.9375, 0.6875, 0.9375, 0.75, 0.885, 0.75, 0.8835, 0.6875, 0.9375, 0.625, 0.9375, 0.6875, 0.8835, 0.6875, 0.8826, 0.625, 0.9375, 0.5625, 0.9375, 0.625, 0.8826, 0.625, 0.8822, 0.5625, 0.9375, 0.5, 0.9375, 0.5625, 0.8822, 0.5625, 0.882, 0.5, 0.9375, 0.875, 0.9375, 0.9375, 0.9113, 0.9375, 0.8935, 0.875, 0.9375, 0.8125, 0.9375, 0.875, 0.8935, 0.875, 0.8877, 0.8125, 0.9375, 0.75, 0.9375, 0.8125, 0.8877, 0.8125, 0.885, 0.75, 0.8125, 0.9375, 0.8374, 0.9375, 0.788, 0.9375, 0.7862, 0.9375, 0.7373, 0.8125, 0.7316, 0.875, 0.6875, 0.875, 0.6875, 0.8125, 0.8125, 0.625, 0.8125, 0.6875, 0.7584, 0.6875, 0.7576, 0.625, 0.7416, 0.6875, 0.7401, 0.75, 0.6875, 0.75, 0.6875, 0.6875, 0.7424, 0.625, 0.7416, 0.6875, 0.6875, 0.6875, 0.6875, 0.625, 0.7429, 0.5625, 0.7424, 0.625, 0.6875, 0.625, 0.6875, 0.5625, 0.743, 0.5, 0.7429, 0.5625, 0.6875, 0.5625, 0.6875, 0.5, 0.7316, 0.875, 0.7138, 0.9375, 0.6875, 0.9375, 0.6875, 0.875, 0.6875, 0.875, 0.6875, 0.9375, 0.6626, 0.9375, 0.644, 0.875, 0.4873, 0.8125, 0.4816, 0.875, 0.4375, 0.875, 0.4375, 0.8125, 0.5625, 0.875, 0.5625, 0.9375, 0.5362, 0.9375, 0.5184, 0.875, 0.362, 0.8125, 0.356, 0.875, 0.3125, 0.875, 0.3125, 0.8125, 0.4375, 0.875, 0.4375, 0.9375, 0.4113, 0.9375, 0.3935, 0.875, 0.3125, 0.875, 0.3125, 0.9375, 0.2862, 0.9375, 0.2684, 0.875, 0.1875, 0.875, 0.1875, 0.9375, 0.1626, 0.9375, 0.144, 0.875, 0.9873, 0.8125, 0.9816, 0.875, 0.9375, 0.875, 0.9375, 0.8125, 0.0625, 0.875, 0.0625, 0.9375, 0.03616, 0.9375, 0.01842, 0.875, 0.862, 0.8125, 0.856, 0.875, 0.8125, 0.875, 0.8125, 0.8125, 0.8125, 0.6875, 0.8125, 0.75, 0.7599, 0.75, 0.7584, 0.6875, 0.7055, 0.9375, 0.7084, 0.9375, 0.7397, 0.9375, 0.7338, 0.9375, 0.7084, 0.9375, 0.7111, 0.9375, 0.7404, 0.9375, 0.7397, 0.9375, 0.712, 0.9375, 0.7361, 0.9375, 0.7404, 0.9375, 0.7111, 0.9375, 0.7361, 0.9375, 0.7639, 0.9375, 0.7596, 0.9375, 0.7404, 0.9375, 0.788, 0.9375, 0.789, 0.9375, 0.7596, 0.9375, 0.7639, 0.9375, 0.789, 0.9375, 0.7914, 0.9375, 0.7603, 0.9375, 0.7596, 0.9375, 0.7945, 0.9375, 0.7662, 0.9375, 0.7603, 0.9375, 0.7914, 0.9375, 0.7662, 0.9375, 0.7338, 0.9375, 0.7397, 0.9375, 0.7603, 0.9375, 0.7397, 0.9375, 0.7404, 0.9375, 0.7596, 0.9375, 0.7603, 0.9375, 0.7019, 0.9375, 0.7339, 0.9375, 0.7376, 0.9375, 0.6943, 0.9375, 0.7339, 0.9375, 0.7661, 0.9375, 0.7632, 0.9375, 0.7376, 0.9375, 0.7981, 0.9375, 0.8057, 0.9375, 0.7632, 0.9375, 0.7661, 0.9375, 0.1943, 0.9375, 0.197, 0.9375, 0.2376, 0.9375, 0.2368, 0.9375, 0.2019, 0.9375, 0.2339, 0.9375, 0.2376, 0.9375, 0.197, 0.9375, 0.2339, 0.9375, 0.2661, 0.9375, 0.2624, 0.9375, 0.2376, 0.9375, 0.2981, 0.9375, 0.303, 0.9375, 0.2624, 0.9375, 0.2661, 0.9375, 0.303, 0.9375, 0.3057, 0.9375, 0.2649, 0.9375, 0.2624, 0.9375, 0.2596, 0.9375, 0.2368, 0.9375, 0.2376, 0.9375, 0.2618, 0.9375, 0.288, 0.9375, 0.289, 0.9375, 0.2596, 0.9375, 0.2639, 0.9375, 0.289, 0.9375, 0.2916, 0.9375, 0.2603, 0.9375, 0.2596, 0.9375, 0.2945, 0.9375, 0.2662, 0.9375, 0.2603, 0.9375, 0.2916, 0.9375, 0.2662, 0.9375, 0.2338, 0.9375, 0.2397, 0.9375, 0.2603, 0.9375, 0.2055, 0.9375, 0.2084, 0.9375, 0.2397, 0.9375, 0.2338, 0.9375, 0.2084, 0.9375, 0.211, 0.9375, 0.2404, 0.9375, 0.2397, 0.9375, 0.212, 0.9375, 0.2361, 0.9375, 0.2404, 0.9375, 0.211, 0.9375, 0.2361, 0.9375, 0.2639, 0.9375, 0.2596, 0.9375, 0.2404, 0.9375, 0.2596, 0.9375, 0.2603, 0.9375, 0.2397, 0.9375, 0.2404, 0.9375, 0.7401, 0.75, 0.7416, 0.6875, 0.7468, 0.6879, 0.7463, 0.7505, 0.7463, 0.7505, 0.7468, 0.6879, 0.7532, 0.6879, 0.7537, 0.7505, 0.7537, 0.7505, 0.7532, 0.6879, 0.7584, 0.6875, 0.7599, 0.75, 0.7416, 0.6875, 0.7424, 0.625, 0.7471, 0.6253, 0.7468, 0.6879, 0.7468, 0.6879, 0.7471, 0.6253, 0.7529, 0.6253, 0.7532, 0.6879, 0.7532, 0.6879, 0.7529, 0.6253, 0.7576, 0.625, 0.7584, 0.6875, 0.7424, 0.625, 0.7429, 0.5625, 0.7473, 0.5626, 0.7471, 0.6253, 0.7471, 0.6253, 0.7473, 0.5626, 0.7527, 0.5626, 0.7529, 0.6253, 0.7529, 0.6253, 0.7527, 0.5626, 0.7571, 0.5625, 0.7576, 0.625, 0.7429, 0.5625, 0.743, 0.5, 0.7474, 0.5001, 0.7473, 0.5626, 0.7473, 0.5626, 0.7474, 0.5001, 0.7526, 0.5001, 0.7527, 0.5626, 0.7527, 0.5626, 0.7526, 0.5001, 0.757, 0.5, 0.7571, 0.5625, 0.5887, 0.9375, 0.6065, 0.875, 0.6181, 0.8757, 0.6123, 0.9379, 0.6123, 0.9379, 0.6181, 0.8757, 0.6322, 0.8757, 0.6398, 0.9379, 0.6398, 0.9379, 0.6322, 0.8757, 0.644, 0.875, 0.6626, 0.9375, 0.6065, 0.875, 0.6123, 0.8125, 0.6203, 0.8131, 0.6181, 0.8757, 0.6181, 0.8757, 0.6203, 0.8131, 0.6299, 0.8131, 0.6322, 0.8757, 0.6322, 0.8757, 0.6299, 0.8131, 0.638, 0.8125, 0.644, 0.875, 0.6123, 0.8125, 0.615, 0.75, 0.6213, 0.7505, 0.6203, 0.8131, 0.6203, 0.8131, 0.6213, 0.7505, 0.6288, 0.7505, 0.6299, 0.8131, 0.6299, 0.8131, 0.6288, 0.7505, 0.6351, 0.75, 0.638, 0.8125, 0.615, 0.75, 0.6165, 0.6875, 0.6218, 0.6879, 0.6213, 0.7505, 0.6213, 0.7505, 0.6218, 0.6879, 0.6282, 0.6879, 0.6288, 0.7505, 0.6288, 0.7505, 0.6282, 0.6879, 0.6336, 0.6875, 0.6351, 0.75, 0.6165, 0.6875, 0.6174, 0.625, 0.6222, 0.6253, 0.6218, 0.6879, 0.6218, 0.6879, 0.6222, 0.6253, 0.6279, 0.6253, 0.6282, 0.6879, 0.6282, 0.6879, 0.6279, 0.6253, 0.6327, 0.625, 0.6336, 0.6875, 0.6174, 0.625, 0.6178, 0.5625, 0.6223, 0.5626, 0.6222, 0.6253, 0.6222, 0.6253, 0.6223, 0.5626, 0.6277, 0.5626, 0.6279, 0.6253, 0.6279, 0.6253, 0.6277, 0.5626, 0.6322, 0.5625, 0.6327, 0.625, 0.6178, 0.5625, 0.618, 0.5, 0.6224, 0.5001, 0.6223, 0.5626, 0.6223, 0.5626, 0.6224, 0.5001, 0.6277, 0.5001, 0.6277, 0.5626, 0.6277, 0.5626, 0.6277, 0.5001, 0.6321, 0.5, 0.6322, 0.5625, 0.4638, 0.9375, 0.4816, 0.875, 0.4931, 0.8757, 0.4864, 0.9382, 0.4864, 0.9382, 0.4931, 0.8757, 0.5069, 0.8757, 0.5136, 0.9382, 0.5136, 0.9382, 0.5069, 0.8757, 0.5184, 0.875, 0.5362, 0.9375, 0.4816, 0.875, 0.4873, 0.8125, 0.4953, 0.8131, 0.4931, 0.8757, 0.4931, 0.8757, 0.4953, 0.8131, 0.5047, 0.8131, 0.5069, 0.8757, 0.5069, 0.8757, 0.5047, 0.8131, 0.5127, 0.8125, 0.5184, 0.875, 0.4873, 0.8125, 0.4901, 0.75, 0.4963, 0.7505, 0.4953, 0.8131, 0.4953, 0.8131, 0.4963, 0.7505, 0.5037, 0.7505, 0.5047, 0.8131, 0.5047, 0.8131, 0.5037, 0.7505, 0.5099, 0.75, 0.5127, 0.8125, 0.4901, 0.75, 0.4916, 0.6875, 0.4968, 0.6879, 0.4963, 0.7505, 0.4963, 0.7505, 0.4968, 0.6879, 0.5032, 0.6879, 0.5037, 0.7505, 0.5037, 0.7505, 0.5032, 0.6879, 0.5084, 0.6875, 0.5099, 0.75, 0.4916, 0.6875, 0.4924, 0.625, 0.4971, 0.6253, 0.4968, 0.6879, 0.4968, 0.6879, 0.4971, 0.6253, 0.5029, 0.6253, 0.5032, 0.6879, 0.5032, 0.6879, 0.5029, 0.6253, 0.5076, 0.625, 0.5084, 0.6875, 0.4924, 0.625, 0.4929, 0.5625, 0.4973, 0.5626, 0.4971, 0.6253, 0.4971, 0.6253, 0.4973, 0.5626, 0.5027, 0.5626, 0.5029, 0.6253, 0.5029, 0.6253, 0.5027, 0.5626, 0.5071, 0.5625, 0.5076, 0.625, 0.4929, 0.5625, 0.493, 0.5, 0.4974, 0.5001, 0.4973, 0.5626, 0.4973, 0.5626, 0.4974, 0.5001, 0.5026, 0.5001, 0.5027, 0.5626, 0.5027, 0.5626, 0.5026, 0.5001, 0.507, 0.5, 0.5071, 0.5625, 0.3374, 0.9375, 0.356, 0.875, 0.3678, 0.8757, 0.3602, 0.9379, 0.3602, 0.9379, 0.3678, 0.8757, 0.3819, 0.8757, 0.3877, 0.9379, 0.3877, 0.9379, 0.3819, 0.8757, 0.3935, 0.875, 0.4113, 0.9375, 0.356, 0.875, 0.362, 0.8125, 0.3701, 0.8131, 0.3678, 0.8757, 0.3678, 0.8757, 0.3701, 0.8131, 0.3797, 0.8131, 0.3819, 0.8757, 0.3819, 0.8757, 0.3797, 0.8131, 0.3877, 0.8125, 0.3935, 0.875, 0.362, 0.8125, 0.3649, 0.75, 0.3712, 0.7505, 0.3701, 0.8131, 0.3701, 0.8131, 0.3712, 0.7505, 0.3787, 0.7505, 0.3797, 0.8131, 0.3797, 0.8131, 0.3787, 0.7505, 0.385, 0.75, 0.3877, 0.8125, 0.3649, 0.75, 0.3664, 0.6875, 0.3718, 0.6879, 0.3712, 0.7505, 0.3712, 0.7505, 0.3718, 0.6879, 0.3782, 0.6879, 0.3787, 0.7505, 0.3787, 0.7505, 0.3782, 0.6879, 0.3835, 0.6875, 0.385, 0.75, 0.3664, 0.6875, 0.3673, 0.625, 0.3721, 0.6253, 0.3718, 0.6879, 0.3718, 0.6879, 0.3721, 0.6253, 0.3778, 0.6253, 0.3782, 0.6879, 0.3782, 0.6879, 0.3778, 0.6253, 0.3826, 0.625, 0.3835, 0.6875, 0.3673, 0.625, 0.3678, 0.5625, 0.3723, 0.5626, 0.3721, 0.6253, 0.3721, 0.6253, 0.3723, 0.5626, 0.3777, 0.5626, 0.3778, 0.6253, 0.3778, 0.6253, 0.3777, 0.5626, 0.3822, 0.5625, 0.3826, 0.625, 0.3678, 0.5625, 0.3679, 0.5, 0.3723, 0.5001, 0.3723, 0.5626, 0.3723, 0.5626, 0.3723, 0.5001, 0.3776, 0.5001, 0.3777, 0.5626, 0.3777, 0.5626, 0.3776, 0.5001, 0.382, 0.5, 0.3822, 0.5625, 0.2138, 0.9375, 0.2316, 0.875, 0.2431, 0.8757, 0.2367, 0.9377, 0.2367, 0.9377, 0.2431, 0.8757, 0.2569, 0.8757, 0.2633, 0.9377, 0.2633, 0.9377, 0.2569, 0.8757, 0.2684, 0.875, 0.2862, 0.9375, 0.2316, 0.875, 0.2373, 0.8125, 0.2453, 0.8131, 0.2431, 0.8757, 0.2431, 0.8757, 0.2453, 0.8131, 0.2547, 0.8131, 0.2569, 0.8757, 0.2569, 0.8757, 0.2547, 0.8131, 0.2627, 0.8125, 0.2684, 0.875, 0.2373, 0.8125, 0.2401, 0.75, 0.2463, 0.7505, 0.2453, 0.8131, 0.2453, 0.8131, 0.2463, 0.7505, 0.2537, 0.7505, 0.2547, 0.8131, 0.2547, 0.8131, 0.2537, 0.7505, 0.2599, 0.75, 0.2627, 0.8125, 0.2401, 0.75, 0.2416, 0.6875, 0.2468, 0.6879, 0.2463, 0.7505, 0.2463, 0.7505, 0.2468, 0.6879, 0.2532, 0.6879, 0.2537, 0.7505, 0.2537, 0.7505, 0.2532, 0.6879, 0.2584, 0.6875, 0.2599, 0.75, 0.2416, 0.6875, 0.2424, 0.625, 0.2471, 0.6253, 0.2468, 0.6879, 0.2468, 0.6879, 0.2471, 0.6253, 0.2529, 0.6253, 0.2532, 0.6879, 0.2532, 0.6879, 0.2529, 0.6253, 0.2576, 0.625, 0.2584, 0.6875, 0.2424, 0.625, 0.2429, 0.5625, 0.2473, 0.5626, 0.2471, 0.6253, 0.2471, 0.6253, 0.2473, 0.5626, 0.2527, 0.5626, 0.2529, 0.6253, 0.2529, 0.6253, 0.2527, 0.5626, 0.2571, 0.5625, 0.2576, 0.625, 0.2429, 0.5625, 0.243, 0.5, 0.2474, 0.5001, 0.2473, 0.5626, 0.2473, 0.5626, 0.2474, 0.5001, 0.2526, 0.5001, 0.2527, 0.5626, 0.2527, 0.5626, 0.2526, 0.5001, 0.257, 0.5, 0.2571, 0.5625, 0.08866, 0.9375, 0.1065, 0.875, 0.1181, 0.8757, 0.1123, 0.9379, 0.1123, 0.9379, 0.1181, 0.8757, 0.1322, 0.8757, 0.1398, 0.9379, 0.1398, 0.9379, 0.1322, 0.8757, 0.144, 0.875, 0.1626, 0.9375, 0.1065, 0.875, 0.1123, 0.8125, 0.1203, 0.8131, 0.1181, 0.8757, 0.1181, 0.8757, 0.1203, 0.8131, 0.1299, 0.8131, 0.1322, 0.8757, 0.1322, 0.8757, 0.1299, 0.8131, 0.138, 0.8125, 0.144, 0.875, 0.1123, 0.8125, 0.115, 0.75, 0.1213, 0.7505, 0.1203, 0.8131, 0.1203, 0.8131, 0.1213, 0.7505, 0.1288, 0.7505, 0.1299, 0.8131, 0.1299, 0.8131, 0.1288, 0.7505, 0.1351, 0.75, 0.138, 0.8125, 0.115, 0.75, 0.1165, 0.6875, 0.1218, 0.6879, 0.1213, 0.7505, 0.1213, 0.7505, 0.1218, 0.6879, 0.1282, 0.6879, 0.1288, 0.7505, 0.1288, 0.7505, 0.1282, 0.6879, 0.1336, 0.6875, 0.1351, 0.75, 0.1165, 0.6875, 0.1174, 0.625, 0.1222, 0.6253, 0.1218, 0.6879, 0.1218, 0.6879, 0.1222, 0.6253, 0.1279, 0.6253, 0.1282, 0.6879, 0.1282, 0.6879, 0.1279, 0.6253, 0.1327, 0.625, 0.1336, 0.6875, 0.1174, 0.625, 0.1178, 0.5625, 0.1223, 0.5626, 0.1222, 0.6253, 0.1222, 0.6253, 0.1223, 0.5626, 0.1277, 0.5626, 0.1279, 0.6253, 0.1279, 0.6253, 0.1277, 0.5626, 0.1322, 0.5625, 0.1327, 0.625, 0.1178, 0.5625, 0.118, 0.5, 0.1224, 0.5001, 0.1223, 0.5626, 0.1223, 0.5626, 0.1224, 0.5001, 0.1277, 0.5001, 0.1277, 0.5626, 0.1277, 0.5626, 0.1277, 0.5001, 0.1321, 0.5, 0.1322, 0.5625, 0.9638, 0.9375, 0.9816, 0.875, 1.0, 0.8767, 1.0, 0.9375, 0.0, 0.9375, 0.0, 0.8767, 0.006874, 0.8757, 0.01358, 0.9382, 0.01358, 0.9382, 0.006874, 0.8757, 0.01842, 0.875, 0.03616, 0.9375, 0.9816, 0.875, 0.9873, 0.8125, 1.0, 0.814, 1.0, 0.875, 0.0, 0.875, 0.0, 0.814, 0.004724, 0.8131, 0.006899, 0.8756, 0.006899, 0.8756, 0.004724, 0.8131, 0.01268, 0.8125, 0.01842, 0.875, 0.9873, 0.8125, 0.9901, 0.75, 1.0, 0.7513, 1.0, 0.8125, 0.0, 0.8125, 0.0, 0.7513, 0.003711, 0.7506, 0.004743, 0.8131, 0.004743, 0.8131, 0.003711, 0.7506, 0.009947, 0.75, 0.01268, 0.8125, 0.9901, 0.75, 0.9916, 0.6875, 1.0, 0.6886, 1.0, 0.75, 0.0, 0.75, 0.0, 0.6886, 0.003159, 0.688, 0.003725, 0.7505, 0.003725, 0.7505, 0.003159, 0.688, 0.008448, 0.6875, 0.009947, 0.75, 0.9916, 0.6875, 0.9924, 0.625, 1.0, 0.6258, 1.0, 0.6875, 0.0, 0.6875, 0.0, 0.6258, 0.002848, 0.6253, 0.003169, 0.6878, 0.003169, 0.6878, 0.002848, 0.6253, 0.007595, 0.625, 0.008448, 0.6875, 0.9924, 0.625, 0.9929, 0.5625, 1.0, 0.563, 1.0, 0.625, 0.0, 0.625, 0.0, 0.563, 0.002686, 0.5627, 0.002854, 0.6252, 0.002854, 0.6252, 0.002686, 0.5627, 0.00715, 0.5625, 0.007595, 0.625, 0.9929, 0.5625, 0.993, 0.5, 1.0, 0.5002, 1.0, 0.5625, 0.0, 0.5625, 0.0, 0.5002, 0.002637, 0.5001, 0.002689, 0.5626, 0.002689, 0.5626, 0.002637, 0.5001, 0.007011, 0.5, 0.00715, 0.5625, 0.8374, 0.9375, 0.856, 0.875, 0.8678, 0.8757, 0.8602, 0.9379, 0.8602, 0.9379, 0.8678, 0.8757, 0.8819, 0.8757, 0.8877, 0.9379, 0.8877, 0.9379, 0.8819, 0.8757, 0.8935, 0.875, 0.9113, 0.9375, 0.856, 0.875, 0.862, 0.8125, 0.8701, 0.8131, 0.8678, 0.8757, 0.8678, 0.8757, 0.8701, 0.8131, 0.8797, 0.8131, 0.8819, 0.8757, 0.8819, 0.8757, 0.8797, 0.8131, 0.8877, 0.8125, 0.8935, 0.875, 0.862, 0.8125, 0.8649, 0.75, 0.8712, 0.7505, 0.8701, 0.8131, 0.8701, 0.8131, 0.8712, 0.7505, 0.8787, 0.7505, 0.8797, 0.8131, 0.8797, 0.8131, 0.8787, 0.7505, 0.885, 0.75, 0.8877, 0.8125, 0.8649, 0.75, 0.8664, 0.6875, 0.8718, 0.6879, 0.8712, 0.7505, 0.8712, 0.7505, 0.8718, 0.6879, 0.8782, 0.6879, 0.8787, 0.7505, 0.8787, 0.7505, 0.8782, 0.6879, 0.8835, 0.6875, 0.885, 0.75, 0.8664, 0.6875, 0.8673, 0.625, 0.8721, 0.6253, 0.8718, 0.6879, 0.8718, 0.6879, 0.8721, 0.6253, 0.8778, 0.6253, 0.8782, 0.6879, 0.8782, 0.6879, 0.8778, 0.6253, 0.8826, 0.625, 0.8835, 0.6875, 0.8673, 0.625, 0.8678, 0.5625, 0.8723, 0.5626, 0.8721, 0.6253, 0.8721, 0.6253, 0.8723, 0.5626, 0.8777, 0.5626, 0.8778, 0.6253, 0.8778, 0.6253, 0.8777, 0.5626, 0.8822, 0.5625, 0.8826, 0.625, 0.8678, 0.5625, 0.8679, 0.5, 0.8723, 0.5001, 0.8723, 0.5626, 0.8723, 0.5626, 0.8723, 0.5001, 0.8776, 0.5001, 0.8777, 0.5626, 0.8777, 0.5626, 0.8776, 0.5001, 0.882, 0.5, 0.8822, 0.5625, 0.7316, 0.875, 0.7373, 0.8125, 0.7453, 0.8131, 0.7431, 0.8757, 0.7431, 0.8757, 0.7453, 0.8131, 0.7547, 0.8131, 0.7569, 0.8757, 0.7569, 0.8757, 0.7547, 0.8131, 0.7627, 0.8125, 0.7684, 0.875, 0.7138, 0.9375, 0.7316, 0.875, 0.7431, 0.8757, 0.7367, 0.9377, 0.7367, 0.9377, 0.7431, 0.8757, 0.7569, 0.8757, 0.7633, 0.9377, 0.7633, 0.9377, 0.7569, 0.8757, 0.7684, 0.875, 0.7862, 0.9375, 0.7373, 0.8125, 0.7401, 0.75, 0.7463, 0.7505, 0.7453, 0.8131, 0.7453, 0.8131, 0.7463, 0.7505, 0.7537, 0.7505, 0.7547, 0.8131, 0.7547, 0.8131, 0.7537, 0.7505, 0.7599, 0.75, 0.7627, 0.8125, 0.7055, 0.9375, 0.5887, 0.9375, 0.6123, 0.9379, 0.7084, 0.9375, 0.7084, 0.9375, 0.6123, 0.9379, 0.6398, 0.9379, 0.7111, 0.9375, 0.7111, 0.9375, 0.6398, 0.9379, 0.6626, 0.9375, 0.712, 0.9375, 0.2981, 0.9375, 0.4638, 0.9375, 0.4839, 0.9375, 0.303, 0.9375, 0.303, 0.9375, 0.4839, 0.9375, 0.493, 0.9375, 0.3057, 0.9375, 0.6943, 0.9375, 0.507, 0.9375, 0.5362, 0.9375, 0.7019, 0.9375, 0.288, 0.9375, 0.3374, 0.9375, 0.3602, 0.9379, 0.289, 0.9375, 0.289, 0.9375, 0.3602, 0.9379, 0.3877, 0.9379, 0.2916, 0.9375, 0.2916, 0.9375, 0.3877, 0.9379, 0.4113, 0.9375, 0.2945, 0.9375, 0.9113, 0.9375, 0.7945, 0.9375, 0.7914, 0.9375, 0.8877, 0.9379, 0.8877, 0.9379, 0.7914, 0.9375, 0.789, 0.9375, 0.8602, 0.9379, 0.8602, 0.9379, 0.789, 0.9375, 0.788, 0.9375, 0.8374, 0.9375, 0.03616, 0.9375, 0.2019, 0.9375, 0.197, 0.9375, 0.01605, 0.9375, 0.01605, 0.9375, 0.197, 0.9375, 0.1943, 0.9375, 0.006981, 0.9375, 0.993, 0.9375, 0.8057, 0.9375, 0.7981, 0.9375, 0.9638, 0.9375, 0.1626, 0.9375, 0.212, 0.9375, 0.211, 0.9375, 0.1398, 0.9379, 0.1398, 0.9379, 0.211, 0.9375, 0.2084, 0.9375, 0.1123, 0.9379, 0.1123, 0.9379, 0.2084, 0.9375, 0.2055, 0.9375, 0.08866, 0.9375, 0.712, 0.9375, 0.7138, 0.9375, 0.7367, 0.9377, 0.7361, 0.9375, 0.7361, 0.9375, 0.7367, 0.9377, 0.7633, 0.9377, 0.7639, 0.9375, 0.7639, 0.9375, 0.7633, 0.9377, 0.7862, 0.9375, 0.788, 0.9375, 0.2945, 0.9375, 0.2952, 0.9375, 0.2664, 0.9375, 0.2662, 0.9375, 0.2662, 0.9375, 0.2664, 0.9375, 0.2336, 0.9375, 0.2338, 0.9375, 0.2338, 0.9375, 0.2336, 0.9375, 0.2048, 0.9375, 0.2055, 0.9375, 0.2952, 0.9375, 0.2981, 0.9375, 0.2661, 0.9375, 0.2664, 0.9375, 0.2664, 0.9375, 0.2661, 0.9375, 0.2339, 0.9375, 0.2336, 0.9375, 0.2336, 0.9375, 0.2339, 0.9375, 0.2019, 0.9375, 0.2048, 0.9375, 0.7019, 0.9375, 0.7048, 0.9375, 0.7336, 0.9375, 0.7339, 0.9375, 0.7339, 0.9375, 0.7336, 0.9375, 0.7664, 0.9375, 0.7661, 0.9375, 0.7661, 0.9375, 0.7664, 0.9375, 0.7952, 0.9375, 0.7981, 0.9375, 0.7048, 0.9375, 0.7055, 0.9375, 0.7338, 0.9375, 0.7336, 0.9375, 0.7336, 0.9375, 0.7338, 0.9375, 0.7662, 0.9375, 0.7664, 0.9375, 0.7664, 0.9375, 0.7662, 0.9375, 0.7945, 0.9375, 0.7952, 0.9375, 0.2862, 0.9375, 0.288, 0.9375, 0.2639, 0.9375, 0.2633, 0.9377, 0.2633, 0.9377, 0.2639, 0.9375, 0.2361, 0.9375, 0.2367, 0.9377, 0.2367, 0.9377, 0.2361, 0.9375, 0.212, 0.9375, 0.2138, 0.9375, 0.7138, 0.9375, 0.712, 0.9375, 0.6626, 0.9375, 0.6875, 0.9375])
_ca = me_x.color_attributes.new('Цвет', 'BYTE_COLOR', 'CORNER')
_ca.data.foreach_set('color', [1.0, 1.0, 1.0, 1.0, 1.0, 1.0, 1.0, 1.0, 1.0, 1.0, 1.0, 1.0, 1.0, 1.0, 1.0, 1.0, 1.0, 1.0, 1.0, 1.0, 1.0, 1.0, 1.0, 1.0, 1.0, 1.0, 1.0, 1.0, 1.0, 1.0, 1.0, 1.0, 1.0, 1.0, 1.0, 1.0, 1.0, 1.0, 1.0, 1.0, 1.0, 1.0, 1.0, 1.0, 1.0, 1.0, 1.0, 1.0, 1.0, 1.0, 1.0, 1.0, 1.0, 1.0, 1.0, 1.0, 1.0, 1.0, 1.0, 1.0, 1.0, 1.0, 1.0, 1.0, 1.0, 1.0, 1.0, 1.0, 1.0, 1.0, 1.0, 1.0, 1.0, 1.0, 1.0, 1.0, 1.0, 1.0, 1.0, 1.0, 1.0, 1.0, 1.0, 1.0, 1.0, 1.0, 1.0, 1.0, 1.0, 1.0, 1.0, 1.0, 1.0, 1.0, 1.0, 1.0, 1.0, 1.0, 1.0, 1.0, 1.0, 1.0, 1.0, 1.0, 1.0, 1.0, 1.0, 1.0, 1.0, 1.0, 1.0, 1.0, 1.0, 1.0, 1.0, 1.0, 1.0, 1.0, 1.0, 1.0, 1.0, 1.0, 1.0, 1.0, 1.0, 1.0, 1.0, 1.0, 1.0, 1.0, 1.0, 1.0, 1.0, 1.0, 1.0, 1.0, 1.0, 1.0, 1.0, 1.0, 1.0, 1.0, 1.0, 1.0, 1.0, 1.0, 1.0, 1.0, 1.0, 1.0, 1.0, 1.0, 1.0, 1.0, 1.0, 1.0, 1.0, 1.0, 1.0, 1.0, 1.0, 1.0, 1.0, 1.0, 1.0, 1.0, 1.0, 1.0, 1.0, 1.0, 1.0, 1.0, 1.0, 1.0, 1.0, 1.0, 1.0, 1.0, 1.0, 1.0, 1.0, 1.0, 1.0, 1.0, 1.0, 1.0, 1.0, 1.0, 1.0, 1.0, 1.0, 1.0, 1.0, 1.0, 1.0, 1.0, 1.0, 1.0, 1.0, 1.0, 1.0, 1.0, 1.0, 1.0, 1.0, 1.0, 1.0, 1.0, 1.0, 1.0, 1.0, 1.0, 1.0, 1.0, 1.0, 1.0, 1.0, 1.0, 1.0, 1.0, 1.0, 1.0, 1.0, 1.0, 1.0, 1.0, 1.0, 1.0, 1.0, 1.0, 1.0, 1.0, 1.0, 1.0, 1.0, 1.0, 1.0, 1.0, 1.0, 1.0, 1.0, 1.0, 1.0, 1.0, 1.0, 1.0, 1.0, 1.0, 1.0, 1.0, 1.0, 1.0, 1.0, 1.0, 1.0, 1.0, 1.0, 1.0, 1.0, 1.0, 1.0, 1.0, 1.0, 1.0, 1.0, 1.0, 1.0, 1.0, 1.0, 1.0, 1.0, 1.0, 1.0, 1.0, 1.0, 1.0, 1.0, 1.0, 1.0, 1.0, 1.0, 1.0, 1.0, 1.0, 1.0, 1.0, 1.0, 1.0, 1.0, 1.0, 1.0, 1.0, 1.0, 1.0, 1.0, 1.0, 1.0, 1.0, 1.0, 1.0, 1.0, 1.0, 1.0, 1.0, 1.0, 1.0, 1.0, 1.0, 1.0, 1.0, 1.0, 1.0, 1.0, 1.0, 1.0, 1.0, 1.0, 1.0, 1.0, 1.0, 1.0, 1.0, 1.0, 1.0, 1.0, 1.0, 1.0, 1.0, 1.0, 1.0, 1.0, 1.0, 1.0, 1.0, 1.0, 1.0, 1.0, 1.0, 1.0, 1.0, 1.0, 1.0, 1.0, 1.0, 1.0, 1.0, 1.0, 1.0, 1.0, 1.0, 1.0, 1.0, 1.0, 1.0, 1.0, 1.0, 1.0, 1.0, 1.0, 1.0, 1.0, 1.0, 1.0, 1.0, 1.0, 1.0, 1.0, 1.0, 1.0, 1.0, 1.0, 1.0, 1.0, 1.0, 1.0, 1.0, 1.0, 1.0, 1.0, 1.0, 1.0, 1.0, 1.0, 1.0, 1.0, 1.0, 1.0, 1.0, 1.0, 1.0, 1.0, 1.0, 1.0, 1.0, 1.0, 1.0, 1.0, 1.0, 1.0, 1.0, 1.0, 1.0, 1.0, 1.0, 1.0, 1.0, 1.0, 1.0, 1.0, 1.0, 1.0, 1.0, 1.0, 1.0, 1.0, 1.0, 1.0, 1.0, 1.0, 1.0, 1.0, 1.0, 1.0, 1.0, 1.0, 1.0, 1.0, 1.0, 1.0, 1.0, 1.0, 1.0, 1.0, 1.0, 1.0, 1.0, 1.0, 1.0, 1.0, 1.0, 1.0, 1.0, 1.0, 1.0, 1.0, 1.0, 1.0, 1.0, 1.0, 1.0, 1.0, 1.0, 1.0, 1.0, 1.0, 1.0, 1.0, 1.0, 1.0, 1.0, 1.0, 1.0, 1.0, 1.0, 1.0, 1.0, 1.0, 1.0, 1.0, 1.0, 1.0, 1.0, 1.0, 1.0, 1.0, 1.0, 1.0, 1.0, 1.0, 1.0, 1.0, 1.0, 1.0, 1.0, 1.0, 1.0, 1.0, 1.0, 1.0, 1.0, 1.0, 1.0, 1.0, 1.0, 1.0, 1.0, 1.0, 1.0, 1.0, 1.0, 1.0, 1.0, 1.0, 1.0, 1.0, 1.0, 1.0, 1.0, 1.0, 1.0, 1.0, 1.0, 1.0, 1.0, 1.0, 1.0, 1.0, 1.0, 1.0, 1.0, 1.0, 1.0, 1.0, 1.0, 1.0, 1.0, 1.0, 1.0, 1.0, 1.0, 1.0, 1.0, 1.0, 1.0, 1.0, 1.0, 1.0, 1.0, 1.0, 1.0, 1.0, 1.0, 1.0, 1.0, 1.0, 1.0, 1.0, 1.0, 1.0, 1.0, 1.0, 1.0, 1.0, 1.0, 1.0, 1.0, 1.0, 1.0, 1.0, 1.0, 1.0, 1.0, 1.0, 1.0, 1.0, 1.0, 1.0, 1.0, 1.0, 1.0, 1.0, 1.0, 1.0, 1.0, 1.0, 1.0, 1.0, 1.0, 1.0, 1.0, 1.0, 1.0, 1.0, 1.0, 1.0, 1.0, 1.0, 1.0, 1.0, 1.0, 1.0, 1.0, 1.0, 1.0, 1.0, 1.0, 1.0, 1.0, 1.0, 1.0, 1.0, 1.0, 1.0, 1.0, 1.0, 1.0, 1.0, 1.0, 1.0, 1.0, 1.0, 1.0, 1.0, 1.0, 1.0, 1.0, 1.0, 1.0, 1.0, 1.0, 1.0, 1.0, 1.0, 1.0, 1.0, 1.0, 1.0, 1.0, 1.0, 1.0, 1.0, 1.0, 1.0, 1.0, 1.0, 1.0, 1.0, 1.0, 1.0, 1.0, 1.0, 1.0, 1.0, 1.0, 1.0, 1.0, 1.0, 1.0, 1.0, 1.0, 1.0, 1.0, 1.0, 1.0, 1.0, 1.0, 1.0, 1.0, 1.0, 1.0, 1.0, 1.0, 1.0, 1.0, 1.0, 1.0, 1.0, 1.0, 1.0, 1.0, 1.0, 1.0, 1.0, 1.0, 1.0, 1.0, 1.0, 1.0, 1.0, 1.0, 1.0, 1.0, 1.0, 1.0, 1.0, 1.0, 1.0, 1.0, 1.0, 1.0, 1.0, 1.0, 1.0, 1.0, 1.0, 1.0, 1.0, 1.0, 1.0, 1.0, 1.0, 1.0, 1.0, 1.0, 1.0, 1.0, 1.0, 1.0, 1.0, 1.0, 1.0, 1.0, 1.0, 1.0, 1.0, 1.0, 1.0, 1.0, 1.0, 1.0, 1.0, 1.0, 1.0, 1.0, 1.0, 1.0, 1.0, 1.0, 1.0, 1.0, 1.0, 1.0, 1.0, 1.0, 1.0, 1.0, 1.0, 1.0, 1.0, 1.0, 1.0, 1.0, 1.0, 1.0, 1.0, 1.0, 1.0, 1.0, 1.0, 1.0, 1.0, 1.0, 1.0, 1.0, 1.0, 1.0, 1.0, 1.0, 1.0, 1.0, 1.0, 1.0, 1.0, 1.0, 1.0, 1.0, 1.0, 1.0, 1.0, 1.0, 1.0, 1.0, 1.0, 1.0, 1.0, 1.0, 1.0, 1.0, 1.0, 1.0, 1.0, 1.0, 1.0, 1.0, 1.0, 1.0, 1.0, 1.0, 1.0, 1.0, 1.0, 1.0, 1.0, 1.0, 1.0, 1.0, 1.0, 1.0, 1.0, 1.0, 1.0, 1.0, 1.0, 1.0, 1.0, 1.0, 1.0, 1.0, 1.0, 1.0, 1.0, 1.0, 1.0, 1.0, 1.0, 1.0, 1.0, 1.0, 1.0, 1.0, 1.0, 1.0, 1.0, 1.0, 1.0, 1.0, 1.0, 1.0, 1.0, 1.0, 1.0, 1.0, 1.0, 1.0, 1.0, 1.0, 1.0, 1.0, 1.0, 1.0, 1.0, 1.0, 1.0, 1.0, 1.0, 1.0, 1.0, 1.0, 1.0, 1.0, 1.0, 1.0, 1.0, 1.0, 1.0, 1.0, 1.0, 1.0, 1.0, 1.0, 1.0, 1.0, 1.0, 1.0, 1.0, 1.0, 1.0, 1.0, 1.0, 1.0, 1.0, 1.0, 1.0, 1.0, 1.0, 1.0, 1.0, 1.0, 1.0, 1.0, 1.0, 1.0, 1.0, 1.0, 1.0, 1.0, 1.0, 1.0, 1.0, 1.0, 1.0, 1.0, 1.0, 1.0, 1.0, 1.0, 1.0, 1.0, 1.0, 1.0, 1.0, 1.0, 1.0, 1.0, 1.0, 1.0, 1.0, 1.0, 1.0, 1.0, 1.0, 1.0, 1.0, 1.0, 1.0, 1.0, 1.0, 1.0, 1.0, 1.0, 1.0, 1.0, 1.0, 1.0, 1.0, 1.0, 1.0, 1.0, 1.0, 1.0, 1.0, 1.0, 1.0, 1.0, 1.0, 1.0, 1.0, 1.0, 1.0, 1.0, 1.0, 1.0, 1.0, 1.0, 1.0, 1.0, 1.0, 1.0, 1.0, 1.0, 1.0, 1.0, 1.0, 1.0, 1.0, 1.0, 1.0, 1.0, 1.0, 1.0, 1.0, 1.0, 1.0, 1.0, 1.0, 1.0, 1.0, 1.0, 1.0, 1.0, 1.0, 1.0, 1.0, 1.0, 1.0, 1.0, 1.0, 1.0, 1.0, 1.0, 1.0, 1.0, 1.0, 1.0, 1.0, 1.0, 1.0, 1.0, 1.0, 1.0, 1.0, 1.0, 1.0, 1.0, 1.0, 1.0, 1.0, 1.0, 1.0, 1.0, 1.0, 1.0, 1.0, 1.0, 1.0, 1.0, 1.0, 1.0, 1.0, 1.0, 1.0, 1.0, 1.0, 1.0, 1.0, 1.0, 1.0, 1.0, 1.0, 1.0, 1.0, 1.0, 1.0, 1.0, 1.0, 1.0, 1.0, 1.0, 1.0, 1.0, 1.0, 1.0, 1.0, 1.0, 1.0, 1.0, 1.0, 1.0, 1.0, 1.0, 1.0, 1.0, 1.0, 1.0, 1.0, 1.0, 1.0, 1.0, 1.0, 1.0, 1.0, 1.0, 1.0, 1.0, 1.0, 1.0, 1.0, 1.0, 1.0, 1.0, 1.0, 1.0, 1.0, 1.0, 1.0, 1.0, 1.0, 1.0, 1.0, 1.0, 1.0, 1.0, 1.0, 1.0, 1.0, 1.0, 1.0, 1.0, 1.0, 1.0, 1.0, 1.0, 1.0, 1.0, 1.0, 1.0, 1.0, 1.0, 1.0, 1.0, 1.0, 1.0, 1.0, 1.0, 1.0, 1.0, 1.0, 1.0, 1.0, 1.0, 1.0, 1.0, 1.0, 1.0, 1.0, 1.0, 1.0, 1.0, 1.0, 1.0, 1.0, 1.0, 1.0, 1.0, 1.0, 1.0, 1.0, 1.0, 1.0, 1.0, 1.0, 1.0, 1.0, 1.0, 1.0, 1.0, 1.0, 1.0, 1.0, 1.0, 1.0, 1.0, 1.0, 1.0, 1.0, 1.0, 1.0, 1.0, 1.0, 1.0, 1.0, 1.0, 1.0, 1.0, 1.0, 1.0, 1.0, 1.0, 1.0, 1.0, 1.0, 1.0, 1.0, 1.0, 1.0, 1.0, 1.0, 1.0, 1.0, 1.0, 1.0, 1.0, 1.0, 1.0, 1.0, 1.0, 1.0, 1.0, 1.0, 1.0, 1.0, 1.0, 1.0, 1.0, 1.0, 1.0, 1.0, 1.0, 1.0, 1.0, 1.0, 1.0, 1.0, 1.0, 1.0, 1.0, 1.0, 1.0, 1.0, 1.0, 1.0, 1.0, 1.0, 1.0, 1.0, 1.0, 1.0, 1.0, 1.0, 1.0, 1.0, 1.0, 1.0, 1.0, 1.0, 1.0, 1.0, 1.0, 1.0, 1.0, 1.0, 1.0, 1.0, 1.0, 1.0, 1.0, 1.0, 1.0, 1.0, 1.0, 1.0, 1.0, 1.0, 1.0, 1.0, 1.0, 1.0, 1.0, 1.0, 1.0, 1.0, 1.0, 1.0, 1.0, 1.0, 1.0, 1.0, 1.0, 1.0, 1.0, 1.0, 1.0, 1.0, 1.0, 1.0, 1.0, 1.0, 1.0, 1.0, 1.0, 1.0, 1.0, 1.0, 1.0, 1.0, 1.0, 1.0, 1.0, 1.0, 1.0, 1.0, 1.0, 1.0, 1.0, 1.0, 1.0, 1.0, 1.0, 1.0, 1.0, 1.0, 1.0, 1.0, 1.0, 1.0, 1.0, 1.0, 1.0, 1.0, 1.0, 1.0, 1.0, 1.0, 1.0, 1.0, 1.0, 1.0, 1.0, 1.0, 1.0, 1.0, 1.0, 1.0, 1.0, 1.0, 1.0, 1.0, 1.0, 1.0, 1.0, 1.0, 1.0, 1.0, 1.0, 1.0, 1.0, 1.0, 1.0, 1.0, 1.0, 1.0, 1.0, 1.0, 1.0, 1.0, 1.0, 1.0, 1.0, 1.0, 1.0, 1.0, 1.0, 1.0, 1.0, 1.0, 1.0, 1.0, 1.0, 1.0, 1.0, 1.0, 1.0, 1.0, 1.0, 1.0, 1.0, 1.0, 1.0, 1.0, 1.0, 1.0, 1.0, 1.0, 1.0, 1.0, 1.0, 1.0, 1.0, 1.0, 1.0, 1.0, 1.0, 1.0, 1.0, 1.0, 1.0, 1.0, 1.0, 1.0, 1.0, 1.0, 1.0, 1.0, 1.0, 1.0, 1.0, 1.0, 1.0, 1.0, 1.0, 1.0, 1.0, 1.0, 1.0, 1.0, 1.0, 1.0, 1.0, 1.0, 1.0, 1.0, 1.0, 1.0, 1.0, 1.0, 1.0, 1.0, 1.0, 1.0, 1.0, 1.0, 1.0, 1.0, 1.0, 1.0, 1.0, 1.0, 1.0, 1.0, 1.0, 1.0, 1.0, 1.0, 1.0, 1.0, 1.0, 1.0, 1.0, 1.0, 1.0, 1.0, 1.0, 1.0, 1.0, 1.0, 1.0, 1.0, 1.0, 1.0, 1.0, 1.0, 1.0, 1.0, 1.0, 1.0, 1.0, 1.0, 1.0, 1.0, 1.0, 1.0, 1.0, 1.0, 1.0, 1.0, 1.0, 1.0, 1.0, 1.0, 1.0, 1.0, 1.0, 1.0, 1.0, 1.0, 1.0, 1.0, 1.0, 1.0, 1.0, 1.0, 1.0, 1.0, 1.0, 1.0, 1.0, 1.0, 1.0, 1.0, 1.0, 1.0, 1.0, 1.0, 1.0, 1.0, 1.0, 1.0, 1.0, 1.0, 1.0, 1.0, 1.0, 1.0, 1.0, 1.0, 1.0, 1.0, 1.0, 1.0, 1.0, 1.0, 1.0, 1.0, 1.0, 1.0, 1.0, 1.0, 1.0, 1.0, 1.0, 1.0, 1.0, 1.0, 1.0, 1.0, 1.0, 1.0, 1.0, 1.0, 1.0, 1.0, 1.0, 1.0, 1.0, 1.0, 1.0, 1.0, 1.0, 1.0, 1.0, 1.0, 1.0, 1.0, 1.0, 1.0, 1.0, 1.0, 1.0, 1.0, 1.0, 1.0, 1.0, 1.0, 1.0, 1.0, 1.0, 1.0, 1.0, 1.0, 1.0, 1.0, 1.0, 1.0, 1.0, 1.0, 1.0, 1.0, 1.0, 1.0, 1.0, 1.0, 1.0, 1.0, 1.0, 1.0, 1.0, 1.0, 1.0, 1.0, 1.0, 1.0, 1.0, 1.0, 1.0, 1.0, 1.0, 1.0, 1.0, 1.0, 1.0, 1.0, 1.0, 1.0, 1.0, 1.0, 1.0, 1.0, 1.0, 1.0, 1.0, 1.0, 1.0, 1.0, 1.0, 1.0, 1.0, 1.0, 1.0, 1.0, 1.0, 1.0, 1.0, 1.0, 1.0, 1.0, 1.0, 1.0, 1.0, 1.0, 1.0, 1.0, 1.0, 1.0, 1.0, 1.0, 1.0, 1.0, 1.0, 1.0, 1.0, 1.0, 1.0, 1.0, 1.0, 1.0, 1.0, 1.0, 1.0, 1.0, 1.0, 1.0, 1.0, 1.0, 1.0, 1.0, 1.0, 1.0, 1.0, 1.0, 1.0, 1.0, 1.0, 1.0, 1.0, 1.0, 1.0, 1.0, 1.0, 1.0, 1.0, 1.0, 1.0, 1.0, 1.0, 1.0, 1.0, 1.0, 1.0, 1.0, 1.0, 1.0, 1.0, 1.0, 1.0, 1.0, 1.0, 1.0, 1.0, 1.0, 1.0, 1.0, 1.0, 1.0, 1.0, 1.0, 1.0, 1.0, 1.0, 1.0, 1.0, 1.0, 1.0, 1.0, 1.0, 1.0, 1.0, 1.0, 1.0, 1.0, 1.0, 1.0, 1.0, 1.0, 1.0, 1.0, 1.0, 1.0, 1.0, 1.0, 1.0, 1.0, 1.0, 1.0, 1.0, 1.0, 1.0, 1.0, 1.0, 1.0, 1.0, 1.0, 1.0, 1.0, 1.0, 1.0, 1.0, 1.0, 1.0, 1.0, 1.0, 1.0, 1.0, 1.0, 1.0, 1.0, 1.0, 1.0, 1.0, 1.0, 1.0, 1.0, 1.0, 1.0, 1.0, 1.0, 1.0, 1.0, 1.0, 1.0, 1.0, 1.0, 1.0, 1.0, 1.0, 1.0, 1.0, 1.0, 1.0, 1.0, 1.0, 1.0, 1.0, 1.0, 1.0, 1.0, 1.0, 1.0, 1.0, 1.0, 1.0, 1.0, 1.0, 1.0, 1.0, 1.0, 1.0, 1.0, 1.0, 1.0, 1.0, 1.0, 1.0, 1.0, 1.0, 1.0, 1.0, 1.0, 1.0, 1.0, 1.0, 1.0, 1.0, 1.0, 1.0, 1.0, 1.0, 1.0, 1.0, 1.0, 1.0, 1.0, 1.0, 1.0, 1.0, 1.0, 1.0, 1.0, 1.0, 1.0, 1.0, 1.0, 1.0, 1.0, 1.0, 1.0, 1.0, 1.0, 1.0, 1.0, 1.0, 1.0, 1.0, 1.0, 1.0, 1.0, 1.0, 1.0, 1.0, 1.0, 1.0, 1.0, 1.0, 1.0, 1.0, 1.0, 1.0, 1.0, 1.0, 1.0, 1.0, 1.0, 1.0, 1.0, 1.0, 1.0, 1.0, 1.0, 1.0, 1.0, 1.0, 1.0, 1.0, 1.0, 1.0, 1.0, 1.0, 1.0, 1.0, 1.0, 1.0, 1.0, 1.0, 1.0, 1.0, 1.0, 1.0, 1.0, 1.0, 1.0, 1.0, 1.0, 1.0, 1.0, 1.0, 1.0, 1.0, 1.0, 1.0, 1.0, 1.0, 1.0, 1.0, 1.0, 1.0, 1.0, 1.0, 1.0, 1.0, 1.0, 1.0, 1.0, 1.0, 1.0, 1.0, 1.0, 1.0, 1.0, 1.0, 1.0, 1.0, 1.0, 1.0, 1.0, 1.0, 1.0, 1.0, 1.0, 1.0, 1.0, 1.0, 1.0, 1.0, 1.0, 1.0, 1.0, 1.0, 1.0, 1.0, 1.0, 1.0, 1.0, 1.0, 1.0, 1.0, 1.0, 1.0, 1.0, 1.0, 1.0, 1.0, 1.0, 1.0, 1.0, 1.0, 1.0, 1.0, 1.0, 1.0, 1.0, 1.0, 1.0, 1.0, 1.0, 1.0, 1.0, 1.0, 1.0, 1.0, 1.0, 1.0, 1.0, 1.0, 1.0, 1.0, 1.0, 1.0, 1.0, 1.0, 1.0, 1.0, 1.0, 1.0, 1.0, 1.0, 1.0, 1.0, 1.0, 1.0, 1.0, 1.0, 1.0, 1.0, 1.0, 1.0, 1.0, 1.0, 1.0, 1.0, 1.0, 1.0, 1.0, 1.0, 1.0, 1.0, 1.0, 1.0, 1.0, 1.0, 1.0, 1.0, 1.0, 1.0, 1.0, 1.0, 1.0, 1.0, 1.0, 1.0, 1.0, 1.0, 1.0, 1.0, 1.0, 1.0, 1.0, 1.0, 1.0, 1.0, 1.0, 1.0, 1.0, 1.0, 1.0, 1.0, 1.0, 1.0, 1.0, 1.0, 1.0, 1.0, 1.0, 1.0, 1.0, 1.0, 1.0, 1.0, 1.0, 1.0, 1.0, 1.0, 1.0, 1.0, 1.0, 1.0, 1.0, 1.0, 1.0, 1.0, 1.0, 1.0, 1.0, 1.0, 1.0, 1.0, 1.0, 1.0, 1.0, 1.0, 1.0, 1.0, 1.0, 1.0, 1.0, 1.0, 1.0, 1.0, 1.0, 1.0, 1.0, 1.0, 1.0, 1.0, 1.0, 1.0, 1.0, 1.0, 1.0, 1.0, 1.0, 1.0, 1.0, 1.0, 1.0, 1.0, 1.0, 1.0, 1.0, 1.0, 1.0, 1.0, 1.0, 1.0, 1.0, 1.0, 1.0, 1.0, 1.0, 1.0, 1.0, 1.0, 1.0, 1.0, 1.0, 1.0, 1.0, 1.0, 1.0, 1.0, 1.0, 1.0, 1.0, 1.0, 1.0, 1.0, 1.0, 1.0, 1.0, 1.0, 1.0, 1.0, 1.0, 1.0, 1.0, 1.0, 1.0, 1.0, 1.0, 1.0, 1.0, 1.0, 1.0, 1.0, 1.0, 1.0, 1.0, 1.0, 1.0, 1.0, 1.0, 1.0, 1.0, 1.0, 1.0, 1.0, 1.0, 1.0, 1.0, 1.0, 1.0, 1.0, 1.0, 1.0, 1.0, 1.0, 1.0, 1.0, 1.0, 1.0, 1.0, 1.0, 1.0, 1.0, 1.0, 1.0, 1.0, 1.0, 1.0, 1.0, 1.0, 1.0, 1.0, 1.0, 1.0, 1.0, 1.0, 1.0, 1.0, 1.0, 1.0, 1.0, 1.0, 1.0, 1.0, 1.0, 1.0, 1.0, 1.0, 1.0, 1.0, 1.0, 1.0, 1.0, 1.0, 1.0, 1.0, 1.0, 1.0, 1.0, 1.0, 1.0, 1.0, 1.0, 1.0, 1.0, 1.0, 1.0, 1.0, 1.0, 1.0, 1.0, 1.0, 1.0, 1.0, 1.0, 1.0, 1.0, 1.0, 1.0, 1.0, 1.0, 1.0, 1.0, 1.0, 1.0, 1.0, 1.0, 1.0, 1.0, 1.0, 1.0, 1.0, 1.0, 1.0, 1.0, 1.0, 1.0, 1.0, 1.0, 1.0, 1.0, 1.0, 1.0, 1.0, 1.0, 1.0, 1.0, 1.0, 1.0, 1.0, 1.0, 1.0, 1.0, 1.0, 1.0, 1.0, 1.0, 1.0, 1.0, 1.0, 1.0, 1.0, 1.0, 1.0, 1.0, 1.0, 1.0, 1.0, 1.0, 1.0, 1.0, 1.0, 1.0, 1.0, 1.0, 1.0, 1.0, 1.0, 1.0, 1.0, 1.0, 1.0, 1.0, 1.0, 1.0, 1.0, 1.0, 1.0, 1.0, 1.0, 1.0, 1.0, 1.0, 1.0, 1.0, 1.0, 1.0, 1.0, 1.0, 1.0, 1.0, 1.0, 1.0, 1.0, 1.0, 1.0, 1.0, 1.0, 1.0, 1.0, 1.0, 1.0, 1.0, 1.0, 1.0, 1.0, 1.0, 1.0, 1.0, 1.0, 1.0, 1.0, 1.0, 1.0, 1.0, 1.0, 1.0, 1.0, 1.0, 1.0, 1.0, 1.0, 1.0, 1.0, 1.0, 1.0, 1.0, 1.0, 1.0, 1.0, 1.0, 1.0, 1.0, 1.0, 1.0, 1.0, 1.0, 1.0, 1.0, 1.0, 1.0, 1.0, 1.0, 1.0, 1.0, 1.0, 1.0, 1.0, 1.0, 1.0, 1.0, 1.0, 1.0, 1.0, 1.0, 1.0, 1.0, 1.0, 1.0, 1.0, 1.0, 1.0, 1.0, 1.0, 1.0, 1.0, 1.0, 1.0, 1.0, 1.0, 1.0, 1.0, 1.0, 1.0, 1.0, 1.0, 1.0, 1.0, 1.0, 1.0, 1.0, 1.0, 1.0, 1.0, 1.0, 1.0, 1.0, 1.0, 1.0, 1.0, 1.0, 1.0, 1.0, 1.0, 1.0, 1.0, 1.0, 1.0, 1.0, 1.0, 1.0, 1.0, 1.0, 1.0, 1.0, 1.0, 1.0, 1.0, 1.0, 1.0, 1.0, 1.0, 1.0, 1.0, 1.0, 1.0, 1.0, 1.0, 1.0, 1.0, 1.0, 1.0, 1.0, 1.0, 1.0, 1.0, 1.0, 1.0, 1.0, 1.0, 1.0, 1.0, 1.0, 1.0, 1.0, 1.0, 1.0, 1.0, 1.0, 1.0, 1.0, 1.0, 1.0, 1.0, 1.0, 1.0, 1.0, 1.0, 1.0, 1.0, 1.0, 1.0, 1.0, 1.0, 1.0, 1.0, 1.0, 1.0, 1.0, 1.0, 1.0, 1.0, 1.0, 1.0, 1.0, 1.0, 1.0, 1.0, 1.0, 1.0, 1.0, 1.0, 1.0, 1.0, 1.0, 1.0, 1.0, 1.0, 1.0, 1.0, 1.0, 1.0, 1.0, 1.0, 1.0, 1.0, 1.0, 1.0, 1.0, 1.0, 1.0, 1.0, 1.0, 1.0, 1.0, 1.0, 1.0, 1.0, 1.0, 1.0, 1.0, 1.0, 1.0, 1.0, 1.0, 1.0, 1.0, 1.0, 1.0, 1.0, 1.0, 1.0, 1.0, 1.0, 1.0, 1.0, 1.0, 1.0, 1.0, 1.0, 1.0, 1.0, 1.0, 1.0, 1.0, 1.0, 1.0, 1.0, 1.0, 1.0, 1.0, 1.0, 1.0, 1.0, 1.0, 1.0, 1.0, 1.0, 1.0, 1.0, 1.0, 1.0, 1.0, 1.0, 1.0, 1.0, 1.0, 1.0, 1.0, 1.0, 1.0, 1.0, 1.0, 1.0, 1.0, 1.0, 1.0, 1.0, 1.0, 1.0, 1.0, 1.0, 1.0, 1.0, 1.0, 1.0, 1.0, 1.0, 1.0, 1.0, 1.0, 1.0, 1.0, 1.0, 1.0, 1.0, 1.0, 1.0, 1.0, 1.0, 1.0, 1.0, 1.0, 1.0, 1.0, 1.0, 1.0, 1.0, 1.0, 1.0, 1.0, 1.0, 1.0, 1.0, 1.0, 1.0, 1.0, 1.0, 1.0, 1.0, 1.0, 1.0, 1.0, 1.0, 1.0, 1.0, 1.0, 1.0, 1.0, 1.0, 1.0, 1.0, 1.0, 1.0, 1.0, 1.0, 1.0, 1.0, 1.0, 1.0, 1.0, 1.0, 1.0, 1.0, 1.0, 1.0, 1.0, 1.0, 1.0, 1.0, 1.0, 1.0, 1.0, 1.0, 1.0, 1.0, 1.0, 1.0, 1.0, 1.0, 1.0, 1.0, 1.0, 1.0, 1.0, 1.0, 1.0, 1.0, 1.0, 1.0, 1.0, 1.0, 1.0, 1.0, 1.0, 1.0, 1.0, 1.0, 1.0, 1.0, 1.0, 1.0, 1.0, 1.0, 1.0, 1.0, 1.0, 1.0, 1.0, 1.0, 1.0, 1.0, 1.0, 1.0, 1.0, 1.0, 1.0, 1.0, 1.0, 1.0, 1.0, 1.0, 1.0, 1.0, 1.0, 1.0, 1.0, 1.0, 1.0, 1.0, 1.0, 1.0, 1.0, 1.0, 1.0, 1.0, 1.0, 1.0, 1.0, 1.0, 1.0, 1.0, 1.0, 1.0, 1.0, 1.0, 1.0, 1.0, 1.0, 1.0, 1.0, 1.0, 1.0, 1.0, 1.0, 1.0, 1.0, 1.0, 1.0, 1.0, 1.0, 1.0, 1.0, 1.0, 1.0, 1.0, 1.0, 1.0, 1.0, 1.0, 1.0, 1.0, 1.0, 1.0, 1.0, 1.0, 1.0, 1.0, 1.0, 1.0, 1.0, 1.0, 1.0, 1.0, 1.0, 1.0, 1.0, 1.0, 1.0, 1.0, 1.0, 1.0, 1.0, 1.0, 1.0, 1.0, 1.0, 1.0, 1.0, 1.0, 1.0, 1.0, 1.0, 1.0, 1.0, 1.0, 1.0, 1.0, 1.0, 1.0, 1.0, 1.0, 1.0, 1.0, 1.0, 1.0, 1.0, 1.0, 1.0, 1.0, 1.0, 1.0, 1.0, 1.0, 1.0, 1.0, 1.0, 1.0, 1.0, 1.0, 1.0, 1.0, 1.0, 1.0, 1.0, 1.0, 1.0, 1.0, 1.0, 1.0, 1.0, 1.0, 1.0, 1.0, 1.0, 1.0, 1.0, 1.0, 1.0, 1.0, 1.0, 1.0, 1.0, 1.0, 1.0, 1.0, 1.0, 1.0, 1.0, 1.0, 1.0, 1.0, 1.0, 1.0, 1.0, 1.0, 1.0, 1.0, 1.0, 1.0, 1.0, 1.0, 1.0, 1.0, 1.0, 1.0, 1.0, 1.0, 1.0, 1.0, 1.0, 1.0, 1.0, 1.0, 1.0, 1.0, 1.0, 1.0, 1.0, 1.0, 1.0, 1.0, 1.0, 1.0, 1.0, 1.0, 1.0, 1.0, 1.0, 1.0, 1.0, 1.0, 1.0, 1.0, 1.0, 1.0, 1.0, 1.0, 1.0, 1.0, 1.0, 1.0, 1.0, 1.0, 1.0, 1.0, 1.0, 1.0, 1.0, 1.0, 1.0, 1.0, 1.0, 1.0, 1.0, 1.0, 1.0, 1.0, 1.0, 1.0, 1.0, 1.0, 1.0, 1.0, 1.0, 1.0, 1.0, 1.0, 1.0, 1.0, 1.0, 1.0, 1.0, 1.0, 1.0, 1.0, 1.0, 1.0, 1.0, 1.0, 1.0, 1.0, 1.0, 1.0, 1.0, 1.0, 1.0, 1.0, 1.0, 1.0, 1.0, 1.0, 1.0, 1.0, 1.0, 1.0, 1.0, 1.0, 1.0, 1.0, 1.0, 1.0, 1.0, 1.0, 1.0, 1.0, 1.0, 1.0, 1.0, 1.0, 1.0, 1.0, 1.0, 1.0, 1.0, 1.0, 1.0, 1.0, 1.0, 1.0, 1.0, 1.0, 1.0, 1.0, 1.0, 1.0, 1.0, 1.0, 1.0, 1.0, 1.0, 1.0, 1.0, 1.0, 1.0, 1.0, 1.0, 1.0, 1.0, 1.0, 1.0, 1.0, 1.0, 1.0, 1.0, 1.0, 1.0, 1.0, 1.0, 1.0, 1.0, 1.0, 1.0, 1.0, 1.0, 1.0, 1.0, 1.0, 1.0, 1.0, 1.0, 1.0, 1.0, 1.0, 1.0, 1.0, 1.0, 1.0, 1.0, 1.0, 1.0, 1.0, 1.0, 1.0, 1.0, 1.0, 1.0, 1.0, 1.0, 1.0, 1.0, 1.0, 1.0, 1.0, 1.0, 1.0, 1.0, 1.0, 1.0, 1.0, 1.0, 1.0, 1.0, 1.0, 1.0, 1.0, 1.0, 1.0, 1.0, 1.0, 1.0, 1.0, 1.0, 1.0, 1.0, 1.0, 1.0, 1.0, 1.0, 1.0, 1.0, 1.0, 1.0, 1.0, 1.0, 1.0, 1.0, 1.0, 1.0, 1.0, 1.0, 1.0, 1.0, 1.0, 1.0, 1.0, 1.0, 1.0, 1.0, 1.0, 1.0, 1.0, 1.0, 1.0, 1.0, 1.0, 1.0, 1.0, 1.0, 1.0, 1.0, 1.0, 1.0, 1.0, 1.0, 1.0, 1.0, 1.0, 1.0, 1.0, 1.0, 1.0, 1.0, 1.0, 1.0, 1.0, 1.0, 1.0, 1.0, 1.0, 1.0, 1.0, 1.0, 1.0, 1.0, 1.0, 1.0, 1.0, 1.0, 1.0, 1.0, 1.0, 1.0, 1.0, 1.0, 1.0, 1.0, 1.0, 1.0, 1.0, 1.0, 1.0, 1.0, 1.0, 1.0, 1.0, 1.0, 1.0, 1.0, 1.0, 1.0, 1.0, 1.0, 1.0, 1.0, 1.0, 1.0, 1.0, 1.0, 1.0, 1.0, 1.0, 1.0, 1.0, 1.0, 1.0, 1.0, 1.0, 1.0, 1.0, 1.0, 1.0, 1.0, 1.0, 1.0, 1.0, 1.0, 1.0, 1.0, 1.0, 1.0, 1.0, 1.0, 1.0, 1.0, 1.0, 1.0, 1.0, 1.0, 1.0, 1.0, 1.0, 1.0, 1.0, 1.0, 1.0, 1.0, 1.0, 1.0, 1.0, 1.0, 1.0, 1.0, 1.0, 1.0, 1.0, 1.0, 1.0, 1.0, 1.0, 1.0, 1.0, 1.0, 1.0, 1.0, 1.0, 1.0, 1.0, 1.0, 1.0, 1.0, 1.0, 1.0, 1.0, 1.0, 1.0, 1.0, 1.0, 1.0, 1.0, 1.0, 1.0, 1.0, 1.0, 1.0, 1.0, 1.0, 1.0, 1.0, 1.0, 1.0, 1.0, 1.0, 1.0, 1.0, 1.0, 1.0, 1.0, 1.0, 1.0, 1.0, 1.0, 1.0, 1.0, 1.0, 1.0, 1.0, 1.0, 1.0, 1.0, 1.0, 1.0, 1.0, 1.0, 1.0, 1.0, 1.0, 1.0, 1.0, 1.0, 1.0, 1.0, 1.0, 1.0, 1.0, 1.0, 1.0, 1.0, 1.0, 1.0, 1.0, 1.0, 1.0, 1.0, 1.0, 1.0, 1.0, 1.0, 1.0, 1.0, 1.0, 1.0, 1.0, 1.0, 1.0, 1.0, 1.0, 1.0, 1.0, 1.0, 1.0, 1.0, 1.0, 1.0, 1.0, 1.0, 1.0, 1.0, 1.0, 1.0, 1.0, 1.0, 1.0, 1.0, 1.0, 1.0, 1.0, 1.0, 1.0, 1.0, 1.0, 1.0, 1.0, 1.0, 1.0, 1.0, 1.0, 1.0, 1.0, 1.0, 1.0, 1.0, 1.0, 1.0, 1.0, 1.0, 1.0, 1.0, 1.0, 1.0, 1.0, 1.0, 1.0, 1.0, 1.0, 1.0, 1.0, 1.0, 1.0, 1.0, 1.0, 1.0, 1.0, 1.0, 1.0, 1.0, 1.0, 1.0, 1.0, 1.0, 1.0, 1.0, 1.0, 1.0, 1.0, 1.0, 1.0, 1.0, 1.0, 1.0, 1.0, 1.0, 1.0, 1.0, 1.0, 1.0, 1.0, 1.0, 1.0, 1.0, 1.0, 1.0, 1.0, 1.0, 1.0, 1.0, 1.0, 1.0, 1.0, 1.0, 1.0, 1.0, 1.0, 1.0, 1.0, 1.0, 1.0, 1.0, 1.0, 1.0, 1.0, 1.0, 1.0, 1.0, 1.0, 1.0, 1.0, 1.0, 1.0, 1.0, 1.0, 1.0, 1.0, 1.0, 1.0, 1.0, 1.0, 1.0, 1.0, 1.0, 1.0, 1.0, 1.0, 1.0, 1.0, 1.0, 1.0, 1.0, 1.0, 1.0, 1.0, 1.0, 1.0, 1.0, 1.0, 1.0, 1.0, 1.0, 1.0, 1.0, 1.0, 1.0, 1.0, 1.0, 1.0, 1.0, 1.0, 1.0, 1.0, 1.0, 1.0, 1.0, 1.0, 1.0, 1.0, 1.0, 1.0, 1.0, 1.0, 1.0, 1.0, 1.0, 1.0, 1.0, 1.0, 1.0, 1.0, 1.0, 1.0, 1.0, 1.0, 1.0, 1.0, 1.0, 1.0, 1.0, 1.0, 1.0, 1.0, 1.0, 1.0, 1.0, 1.0, 1.0, 1.0, 1.0, 1.0, 1.0, 1.0, 1.0, 1.0, 1.0, 1.0, 1.0, 1.0, 1.0, 1.0, 1.0, 1.0, 1.0, 1.0, 1.0, 1.0, 1.0, 1.0, 1.0, 1.0, 1.0, 1.0, 1.0, 1.0, 1.0, 1.0, 1.0, 1.0, 1.0, 1.0, 1.0, 1.0, 1.0, 1.0, 1.0, 1.0, 1.0, 1.0, 1.0, 1.0, 1.0, 1.0, 1.0, 1.0, 1.0, 1.0, 1.0, 1.0, 1.0, 1.0, 1.0, 1.0, 1.0, 1.0, 1.0, 1.0, 1.0, 1.0, 1.0, 1.0, 1.0, 1.0, 1.0, 1.0, 1.0, 1.0, 1.0, 1.0, 1.0, 1.0, 1.0, 1.0, 1.0, 1.0, 1.0, 1.0, 1.0, 1.0, 1.0, 1.0, 1.0, 1.0, 1.0, 1.0, 1.0, 1.0, 1.0, 1.0, 1.0, 1.0, 1.0, 1.0, 1.0, 1.0, 1.0, 1.0, 1.0, 1.0, 1.0, 1.0, 1.0, 1.0, 1.0, 1.0, 1.0, 1.0, 1.0, 1.0, 1.0, 1.0, 1.0, 1.0, 1.0, 1.0, 1.0, 1.0, 1.0, 1.0, 1.0, 1.0, 1.0, 1.0, 1.0, 1.0, 1.0, 1.0, 1.0, 1.0, 1.0, 1.0, 1.0, 1.0, 1.0, 1.0, 1.0, 1.0, 1.0, 1.0, 1.0, 1.0, 1.0, 1.0, 1.0, 1.0, 1.0, 1.0, 1.0, 1.0, 1.0, 1.0, 1.0, 1.0, 1.0, 1.0, 1.0, 1.0, 1.0, 1.0, 1.0, 1.0, 1.0, 1.0, 1.0, 1.0, 1.0, 1.0, 1.0, 1.0, 1.0, 1.0, 1.0, 1.0, 1.0, 1.0, 1.0, 1.0, 1.0, 1.0, 1.0, 1.0, 1.0, 1.0, 1.0, 1.0, 1.0, 1.0, 1.0, 1.0, 1.0, 1.0, 1.0, 1.0, 1.0, 1.0, 1.0, 1.0, 1.0, 1.0, 1.0, 1.0, 1.0, 1.0, 1.0, 1.0, 1.0, 1.0, 1.0, 1.0, 1.0, 1.0, 1.0, 1.0, 1.0, 1.0, 1.0, 1.0, 1.0, 1.0, 1.0, 1.0, 1.0, 1.0, 1.0, 1.0, 1.0, 1.0, 1.0, 1.0, 1.0, 1.0, 1.0, 1.0, 1.0, 1.0, 1.0, 1.0, 1.0, 1.0, 1.0, 1.0, 1.0, 1.0, 1.0, 1.0, 1.0, 1.0, 1.0, 1.0, 1.0, 1.0, 1.0, 1.0, 1.0, 1.0, 1.0, 1.0, 1.0, 1.0, 1.0, 1.0, 1.0, 1.0, 1.0, 1.0, 1.0, 1.0, 1.0, 1.0, 1.0, 1.0, 1.0, 1.0, 1.0, 1.0, 1.0, 1.0, 1.0, 1.0, 1.0, 1.0, 1.0, 1.0, 1.0, 1.0, 1.0, 1.0, 1.0, 1.0, 1.0, 1.0, 1.0, 1.0, 1.0, 1.0, 1.0, 1.0, 1.0, 1.0, 1.0, 1.0, 1.0, 1.0, 1.0, 1.0, 1.0, 1.0, 1.0, 1.0, 1.0, 1.0, 1.0, 1.0, 1.0, 1.0, 1.0, 1.0, 1.0, 1.0, 1.0, 1.0, 1.0, 1.0, 1.0, 1.0, 1.0, 1.0, 1.0, 1.0, 1.0, 1.0, 1.0, 1.0, 1.0, 1.0, 1.0, 1.0, 1.0, 1.0, 1.0, 1.0, 1.0, 1.0, 1.0, 1.0, 1.0, 1.0, 1.0, 1.0, 1.0, 1.0, 1.0, 1.0, 1.0, 1.0, 1.0, 1.0, 1.0, 1.0, 1.0, 1.0, 1.0, 1.0, 1.0, 1.0, 1.0, 1.0, 1.0, 1.0, 1.0, 1.0, 1.0, 1.0, 1.0, 1.0, 1.0, 1.0, 1.0, 1.0, 1.0, 1.0, 1.0, 1.0, 1.0, 1.0, 1.0, 1.0, 1.0, 1.0, 1.0, 1.0, 1.0, 1.0, 1.0, 1.0, 1.0, 1.0, 1.0, 1.0, 1.0, 1.0, 1.0, 1.0, 1.0, 1.0, 1.0, 1.0, 1.0, 1.0, 1.0, 1.0, 1.0, 1.0, 1.0, 1.0, 1.0, 1.0, 1.0, 1.0, 1.0, 1.0, 1.0, 1.0, 1.0, 1.0, 1.0, 1.0, 1.0, 1.0, 1.0, 1.0, 1.0, 1.0, 1.0, 1.0, 1.0, 1.0, 1.0, 1.0, 1.0, 1.0, 1.0, 1.0, 1.0, 1.0, 1.0, 1.0, 1.0, 1.0, 1.0, 1.0, 1.0, 1.0, 1.0, 1.0, 1.0, 1.0, 1.0, 1.0, 1.0, 1.0, 1.0, 1.0, 1.0, 1.0, 1.0, 1.0, 1.0, 1.0, 1.0, 1.0, 1.0, 1.0, 1.0, 1.0, 1.0, 1.0, 1.0, 1.0, 1.0, 1.0, 1.0, 1.0, 1.0, 1.0, 1.0, 1.0, 1.0, 1.0, 1.0, 1.0, 1.0, 1.0, 1.0, 1.0, 1.0, 1.0, 1.0, 1.0, 1.0, 1.0, 1.0, 1.0, 1.0, 1.0, 1.0, 1.0, 1.0, 1.0, 1.0, 1.0, 1.0, 1.0, 1.0, 1.0, 1.0, 1.0, 1.0, 1.0, 1.0, 1.0, 1.0, 1.0, 1.0, 1.0, 1.0, 1.0, 1.0, 1.0, 1.0, 1.0, 1.0, 1.0, 1.0, 1.0, 1.0, 1.0, 1.0, 1.0, 1.0, 1.0, 1.0, 1.0, 1.0, 1.0, 1.0, 1.0, 1.0, 1.0, 1.0, 1.0, 1.0, 1.0, 1.0, 1.0, 1.0, 1.0, 1.0, 1.0, 1.0, 1.0, 1.0, 1.0, 1.0, 1.0, 1.0, 1.0, 1.0, 1.0, 1.0, 1.0, 1.0, 1.0, 1.0, 1.0, 1.0, 1.0, 1.0, 1.0, 1.0, 1.0, 1.0, 1.0, 1.0, 1.0, 1.0, 1.0, 1.0, 1.0, 1.0, 1.0, 1.0, 1.0, 1.0, 1.0, 1.0, 1.0, 1.0, 1.0, 1.0, 1.0, 1.0, 1.0, 1.0, 1.0, 1.0, 1.0, 1.0, 1.0, 1.0, 1.0, 1.0, 1.0, 1.0, 1.0, 1.0, 1.0, 1.0, 1.0, 1.0, 1.0, 1.0, 1.0, 1.0, 1.0, 1.0, 1.0, 1.0, 1.0, 1.0, 1.0, 1.0, 1.0, 1.0, 1.0, 1.0, 1.0, 1.0, 1.0, 1.0, 1.0, 1.0, 1.0, 1.0, 1.0, 1.0, 1.0, 1.0, 1.0, 1.0, 1.0, 1.0, 1.0, 1.0, 1.0, 1.0, 1.0, 1.0, 1.0, 1.0, 1.0, 1.0, 1.0, 1.0, 1.0, 1.0, 1.0, 1.0, 1.0, 1.0, 1.0, 1.0, 1.0, 1.0, 1.0, 1.0, 1.0, 1.0, 1.0, 1.0, 1.0, 1.0, 1.0, 1.0, 1.0, 1.0, 1.0, 1.0, 1.0, 1.0, 1.0, 1.0, 1.0, 1.0, 1.0, 1.0, 1.0, 1.0, 1.0, 1.0, 1.0, 1.0, 1.0, 1.0, 1.0, 1.0, 1.0, 1.0, 1.0, 1.0, 1.0, 1.0, 1.0, 1.0, 1.0, 1.0, 1.0, 1.0, 1.0, 1.0, 1.0, 1.0, 1.0, 1.0, 1.0, 1.0, 1.0, 1.0, 1.0, 1.0, 1.0, 1.0, 1.0, 1.0, 1.0, 1.0, 1.0, 1.0, 1.0, 1.0, 1.0, 1.0, 1.0, 1.0, 1.0, 1.0, 1.0, 1.0, 1.0, 1.0, 1.0, 1.0, 1.0, 1.0, 1.0, 1.0, 1.0, 1.0, 1.0, 1.0, 1.0, 1.0, 1.0, 1.0, 1.0, 1.0, 1.0, 1.0, 1.0, 1.0, 1.0, 1.0, 1.0, 1.0, 1.0, 1.0, 1.0, 1.0, 1.0, 1.0, 1.0, 1.0, 1.0, 1.0, 1.0, 1.0, 1.0, 1.0, 1.0, 1.0, 1.0, 1.0, 1.0, 1.0, 1.0, 1.0, 1.0, 1.0, 1.0, 1.0, 1.0, 1.0, 1.0, 1.0, 1.0, 1.0, 1.0, 1.0, 1.0, 1.0, 1.0, 1.0, 1.0, 1.0, 1.0, 1.0, 1.0, 1.0, 1.0, 1.0, 1.0, 1.0, 1.0, 1.0, 1.0, 1.0, 1.0, 1.0, 1.0, 1.0, 1.0, 1.0, 1.0, 1.0, 1.0, 1.0, 1.0, 1.0, 1.0, 1.0, 1.0, 1.0, 1.0, 1.0, 1.0, 1.0, 1.0, 1.0, 1.0, 1.0, 1.0, 1.0, 1.0, 1.0, 1.0, 1.0, 1.0, 1.0, 1.0, 1.0, 1.0, 1.0, 1.0, 1.0, 1.0, 1.0, 1.0, 1.0, 1.0, 1.0, 1.0, 1.0, 1.0, 1.0, 1.0, 1.0, 1.0, 1.0, 1.0, 1.0, 1.0, 1.0, 1.0, 1.0, 1.0, 1.0, 1.0, 1.0, 1.0, 1.0, 1.0, 1.0, 1.0, 1.0, 1.0, 1.0, 1.0, 1.0, 1.0, 1.0, 1.0, 1.0, 1.0, 1.0, 1.0, 1.0, 1.0, 1.0, 1.0, 1.0, 1.0, 1.0, 1.0, 1.0, 1.0, 1.0, 1.0, 1.0, 1.0, 1.0, 1.0, 1.0, 1.0, 1.0, 1.0, 1.0, 1.0, 1.0, 1.0, 1.0, 1.0, 1.0, 1.0, 1.0, 1.0, 1.0, 1.0, 1.0, 1.0, 1.0, 1.0, 1.0, 1.0, 1.0, 1.0, 1.0, 1.0, 1.0, 1.0, 1.0, 1.0, 1.0, 1.0, 1.0, 1.0, 1.0, 1.0, 1.0, 1.0, 1.0, 1.0, 1.0, 1.0, 1.0, 1.0, 1.0, 1.0, 1.0, 1.0, 1.0, 1.0, 1.0, 1.0, 1.0, 1.0, 1.0, 1.0, 1.0, 1.0, 1.0, 1.0, 1.0, 1.0, 1.0, 1.0, 1.0, 1.0, 1.0, 1.0, 1.0, 1.0, 1.0, 1.0, 1.0, 1.0, 1.0, 1.0, 1.0, 1.0, 1.0, 1.0, 1.0, 1.0, 1.0, 1.0, 1.0, 1.0, 1.0, 1.0, 1.0, 1.0, 1.0, 1.0, 1.0, 1.0, 1.0, 1.0, 1.0, 1.0, 1.0, 1.0, 1.0, 1.0, 1.0, 1.0, 1.0, 1.0, 1.0, 1.0, 1.0, 1.0, 1.0, 1.0, 1.0, 1.0, 1.0, 1.0, 1.0, 1.0, 1.0, 1.0, 1.0, 1.0, 1.0, 1.0, 1.0, 1.0, 1.0, 1.0, 1.0, 1.0, 1.0, 1.0, 1.0, 1.0, 1.0, 1.0, 1.0, 1.0, 1.0, 1.0, 1.0, 1.0, 1.0, 1.0, 1.0, 1.0, 1.0, 1.0, 1.0, 1.0, 1.0, 1.0, 1.0, 1.0, 1.0, 1.0, 1.0, 1.0, 1.0, 1.0, 1.0, 1.0, 1.0, 1.0, 1.0, 1.0, 1.0, 1.0, 1.0, 1.0, 1.0, 1.0, 1.0, 1.0, 1.0, 1.0, 1.0, 1.0, 1.0, 1.0, 1.0, 1.0, 1.0, 1.0, 1.0, 1.0, 1.0, 1.0, 1.0, 1.0, 1.0, 1.0, 1.0, 1.0, 1.0, 1.0, 1.0, 1.0, 1.0, 1.0, 1.0, 1.0, 1.0, 1.0, 1.0, 1.0, 1.0, 1.0, 1.0, 1.0, 1.0, 1.0, 1.0, 1.0, 1.0, 1.0, 1.0, 1.0, 1.0, 1.0, 1.0, 1.0, 1.0, 1.0, 1.0, 1.0, 1.0, 1.0, 1.0, 1.0, 1.0, 1.0, 1.0, 1.0, 1.0, 1.0, 1.0, 1.0, 1.0, 1.0, 1.0, 1.0, 1.0, 1.0, 1.0, 1.0, 1.0, 1.0, 1.0, 1.0, 1.0, 1.0, 1.0, 1.0, 1.0, 1.0, 1.0, 1.0, 1.0, 1.0, 1.0, 1.0, 1.0, 1.0, 1.0, 1.0, 1.0, 1.0, 1.0, 1.0, 1.0, 1.0, 1.0, 1.0, 1.0, 1.0, 1.0, 1.0, 1.0, 1.0, 1.0, 1.0, 1.0, 1.0, 1.0, 1.0, 1.0, 1.0, 1.0, 1.0, 1.0, 1.0, 1.0, 1.0, 1.0, 1.0, 1.0, 1.0, 1.0, 1.0, 1.0, 1.0, 1.0, 1.0, 1.0, 1.0, 1.0, 1.0, 1.0, 1.0, 1.0, 1.0, 1.0, 1.0, 1.0, 1.0, 1.0, 1.0, 1.0, 1.0, 1.0, 1.0, 1.0, 1.0, 1.0, 1.0, 1.0, 1.0, 1.0, 1.0, 1.0, 1.0, 1.0, 1.0, 1.0, 1.0, 1.0, 1.0, 1.0, 1.0, 1.0, 1.0, 1.0, 1.0, 1.0, 1.0, 1.0, 1.0, 1.0, 1.0, 1.0, 1.0, 1.0, 1.0, 1.0, 1.0, 1.0, 1.0, 1.0, 1.0, 1.0, 1.0, 1.0, 1.0, 1.0, 1.0, 1.0, 1.0, 1.0, 1.0, 1.0, 1.0, 1.0, 1.0, 1.0, 1.0, 1.0, 1.0, 1.0, 1.0, 1.0, 1.0, 1.0, 1.0, 1.0, 1.0, 1.0, 1.0, 1.0, 1.0, 1.0, 1.0, 1.0, 1.0, 1.0, 1.0, 1.0, 1.0, 1.0, 1.0, 1.0, 1.0, 1.0, 1.0, 1.0, 1.0, 1.0, 1.0, 1.0, 1.0, 1.0, 1.0, 1.0, 1.0, 1.0, 1.0, 1.0, 1.0, 1.0, 1.0, 1.0, 1.0, 1.0, 1.0, 1.0, 1.0, 1.0, 1.0, 1.0, 1.0, 1.0, 1.0, 1.0, 1.0, 1.0, 1.0, 1.0, 1.0, 1.0, 1.0, 1.0, 1.0, 1.0, 1.0, 1.0, 1.0, 1.0, 1.0, 1.0, 1.0, 1.0, 1.0, 1.0, 1.0, 1.0, 1.0, 1.0, 1.0, 1.0, 1.0, 1.0, 1.0, 1.0, 1.0, 1.0, 1.0, 1.0, 1.0, 1.0, 1.0, 1.0, 1.0, 1.0, 1.0, 1.0, 1.0, 1.0, 1.0, 1.0, 1.0, 1.0, 1.0, 1.0, 1.0, 1.0, 1.0, 1.0, 1.0, 1.0, 1.0, 1.0, 1.0, 1.0, 1.0, 1.0, 1.0, 1.0, 1.0, 1.0, 1.0, 1.0, 1.0, 1.0, 1.0, 1.0, 1.0, 1.0, 1.0, 1.0, 1.0, 1.0, 1.0, 1.0, 1.0, 1.0, 1.0, 1.0, 1.0, 1.0, 1.0, 1.0, 1.0, 1.0, 1.0, 1.0, 1.0, 1.0, 1.0, 1.0, 1.0, 1.0, 1.0, 1.0, 1.0, 1.0, 1.0, 1.0, 1.0, 1.0, 1.0, 1.0, 1.0, 1.0, 1.0, 1.0, 1.0, 1.0, 1.0, 1.0, 1.0, 1.0, 1.0, 1.0, 1.0, 1.0, 1.0, 1.0, 1.0, 1.0, 1.0, 1.0, 1.0, 1.0, 1.0, 1.0, 1.0, 1.0, 1.0, 1.0, 1.0, 1.0, 1.0, 1.0, 1.0, 1.0, 1.0, 1.0, 1.0, 1.0, 1.0, 1.0, 1.0, 1.0, 1.0, 1.0, 1.0, 1.0, 1.0, 1.0, 1.0, 1.0, 1.0, 1.0, 1.0, 1.0, 1.0, 1.0, 1.0, 1.0, 1.0, 1.0, 1.0, 1.0, 1.0, 1.0, 1.0, 1.0, 1.0, 1.0, 1.0, 1.0, 1.0, 1.0, 1.0, 1.0, 1.0, 1.0, 1.0, 1.0, 1.0, 1.0, 1.0, 1.0, 1.0, 1.0, 1.0, 1.0, 1.0, 1.0, 1.0, 1.0, 1.0, 1.0, 1.0, 1.0, 1.0, 1.0, 1.0, 1.0, 1.0, 1.0, 1.0, 1.0, 1.0, 1.0, 1.0, 1.0, 1.0, 1.0, 1.0, 1.0, 1.0, 1.0, 1.0, 1.0, 1.0, 1.0, 1.0, 1.0, 1.0, 1.0, 1.0, 1.0, 1.0, 1.0, 1.0, 1.0, 1.0, 1.0, 1.0, 1.0, 1.0, 1.0, 1.0, 1.0, 1.0, 1.0, 1.0, 1.0, 1.0, 1.0, 1.0, 1.0, 1.0, 1.0, 1.0, 1.0, 1.0, 1.0, 1.0, 1.0, 1.0, 1.0, 1.0, 1.0, 1.0, 1.0, 1.0, 1.0, 1.0, 1.0, 1.0, 1.0, 1.0, 1.0, 1.0, 1.0, 1.0, 1.0, 1.0, 1.0, 1.0, 1.0, 1.0, 1.0, 1.0, 1.0, 1.0, 1.0, 1.0, 1.0, 1.0, 1.0, 1.0, 1.0, 1.0, 1.0, 1.0, 1.0, 1.0, 1.0, 1.0, 1.0, 1.0, 1.0, 1.0, 1.0, 1.0, 1.0, 1.0, 1.0, 1.0, 1.0, 1.0, 1.0, 1.0, 1.0, 1.0, 1.0, 1.0, 1.0, 1.0, 1.0, 1.0, 1.0, 1.0, 1.0, 1.0, 1.0, 1.0, 1.0, 1.0, 1.0, 1.0, 1.0, 1.0, 1.0, 1.0, 1.0, 1.0, 1.0, 1.0, 1.0, 1.0, 1.0, 1.0, 1.0, 1.0, 1.0, 1.0, 1.0, 1.0, 1.0, 1.0, 1.0, 1.0, 1.0, 1.0, 1.0, 1.0, 1.0, 1.0, 1.0, 1.0, 1.0, 1.0, 1.0, 1.0, 1.0, 1.0, 1.0, 1.0, 1.0, 1.0, 1.0, 1.0, 1.0, 1.0, 1.0, 1.0, 1.0, 1.0, 1.0, 1.0, 1.0, 1.0, 1.0, 1.0, 1.0, 1.0, 1.0, 1.0, 1.0, 1.0, 1.0, 1.0, 1.0, 1.0, 1.0, 1.0, 1.0, 1.0, 1.0, 1.0, 1.0, 1.0, 1.0, 1.0, 1.0, 1.0, 1.0, 1.0, 1.0, 1.0, 1.0, 1.0, 1.0, 1.0, 1.0, 1.0, 1.0, 1.0, 1.0, 1.0, 1.0, 1.0, 1.0, 1.0, 1.0, 1.0, 1.0, 1.0, 1.0, 1.0, 1.0, 1.0, 1.0, 1.0, 1.0, 1.0, 1.0, 1.0, 1.0, 1.0, 1.0, 1.0, 1.0, 1.0, 1.0, 1.0, 1.0, 1.0, 1.0, 1.0, 1.0, 1.0, 1.0, 1.0, 1.0, 1.0, 1.0, 1.0, 1.0, 1.0, 1.0, 1.0, 1.0, 1.0, 1.0, 1.0, 1.0, 1.0, 1.0, 1.0, 1.0, 1.0, 1.0, 1.0, 1.0, 1.0, 1.0, 1.0, 1.0, 1.0, 1.0, 1.0, 1.0, 1.0, 1.0, 1.0, 1.0, 1.0, 1.0, 1.0, 1.0, 1.0, 1.0, 1.0, 1.0, 1.0, 1.0, 1.0, 1.0, 1.0, 1.0, 1.0, 1.0, 1.0, 1.0, 1.0, 1.0, 1.0, 1.0, 1.0, 1.0, 1.0, 1.0, 1.0, 1.0, 1.0, 1.0, 1.0, 1.0, 1.0, 1.0, 1.0, 1.0, 1.0, 1.0, 1.0, 1.0, 1.0, 1.0, 1.0, 1.0, 1.0, 1.0, 1.0, 1.0, 1.0, 1.0, 1.0, 1.0, 1.0, 1.0, 1.0, 1.0, 1.0, 1.0, 1.0, 1.0, 1.0, 1.0, 1.0, 1.0, 1.0, 1.0, 1.0, 1.0, 1.0, 1.0, 1.0, 1.0, 1.0, 1.0, 1.0, 1.0, 1.0, 1.0, 1.0, 1.0, 1.0, 1.0, 1.0, 1.0, 1.0, 1.0, 1.0, 1.0, 1.0, 1.0, 1.0, 1.0, 1.0, 1.0, 1.0, 1.0, 1.0, 1.0, 1.0, 1.0, 1.0, 1.0, 1.0, 1.0, 1.0, 1.0, 1.0, 1.0, 1.0, 1.0, 1.0, 1.0, 1.0, 1.0, 1.0, 1.0, 1.0, 1.0, 1.0, 1.0, 1.0, 1.0, 1.0, 1.0, 1.0, 1.0, 1.0, 1.0, 1.0, 1.0, 1.0, 1.0, 1.0, 1.0, 1.0, 1.0, 1.0, 1.0, 1.0, 1.0, 1.0, 1.0, 1.0, 1.0, 1.0, 1.0, 1.0, 1.0, 1.0, 1.0, 1.0, 1.0, 1.0, 1.0, 1.0, 1.0, 1.0, 1.0, 1.0, 1.0, 1.0, 1.0, 1.0, 1.0, 1.0, 1.0, 1.0, 1.0, 1.0, 1.0, 1.0, 1.0, 1.0, 1.0, 1.0, 1.0, 1.0, 1.0, 1.0, 1.0, 1.0, 1.0, 1.0, 1.0, 1.0, 1.0, 1.0, 1.0, 1.0, 1.0, 1.0, 1.0, 1.0, 1.0, 1.0, 1.0, 1.0, 1.0, 1.0, 1.0, 1.0, 1.0, 1.0, 1.0, 1.0, 1.0, 1.0, 1.0, 1.0, 1.0, 1.0, 1.0, 1.0, 1.0, 1.0, 1.0, 1.0, 1.0, 1.0, 1.0, 1.0, 1.0, 1.0, 1.0, 1.0, 1.0, 1.0, 1.0, 1.0, 1.0, 1.0, 1.0, 1.0, 1.0, 1.0, 1.0, 1.0, 1.0, 1.0, 1.0, 1.0, 1.0, 1.0, 1.0, 1.0, 1.0, 1.0, 1.0, 1.0, 1.0, 1.0, 1.0, 1.0, 1.0, 1.0, 1.0, 1.0, 1.0, 1.0, 1.0, 1.0, 1.0, 1.0, 1.0, 1.0, 1.0, 1.0, 1.0, 1.0, 1.0, 1.0, 1.0, 1.0, 1.0, 1.0, 1.0, 1.0, 1.0, 1.0, 1.0, 1.0, 1.0, 1.0, 1.0, 1.0, 1.0, 1.0, 1.0, 1.0, 1.0, 1.0, 1.0, 1.0, 1.0, 1.0, 1.0, 1.0, 1.0, 1.0, 1.0, 1.0, 1.0, 1.0, 1.0, 1.0, 1.0, 1.0, 1.0, 1.0, 1.0, 1.0, 1.0, 1.0, 1.0, 1.0, 1.0, 1.0, 1.0, 1.0, 1.0, 1.0, 1.0, 1.0, 1.0, 1.0, 1.0, 1.0, 1.0, 1.0, 1.0, 1.0, 1.0, 1.0, 1.0, 1.0, 1.0, 1.0, 1.0, 1.0, 1.0, 1.0, 1.0, 1.0, 1.0, 1.0, 1.0, 1.0, 1.0, 1.0, 1.0, 1.0, 1.0, 1.0, 1.0, 1.0, 1.0, 1.0, 1.0, 1.0, 1.0, 1.0, 1.0, 1.0, 1.0, 1.0, 1.0, 1.0, 1.0, 1.0, 1.0, 1.0, 1.0, 1.0, 1.0, 1.0, 1.0, 1.0, 1.0, 1.0, 1.0, 1.0, 1.0, 1.0, 1.0, 1.0, 1.0, 1.0, 1.0, 1.0, 1.0, 1.0, 1.0, 1.0, 1.0, 1.0, 1.0, 1.0, 1.0, 1.0, 1.0, 1.0, 1.0, 1.0, 1.0, 1.0, 1.0, 1.0, 1.0, 1.0, 1.0, 1.0, 1.0, 1.0])
me_x.materials.append(mat_x)
me_x.materials.append(mat_001)
me_x.update()

# ---- objects
ob_x = bpy.data.objects.new('Сфера', me_x)

# ---- transforms, parenting, visibility, modifiers, constraints
ob_x.location = (0.0, 0.0, 0.0)
_m = ob_x.modifiers.new('Симметрия', 'MIRROR')
_m.use_axis = (True, False, True)
_m = ob_x.modifiers.new('Подразделения', 'SUBSURF')
_m.levels = 2
_m = ob_x.modifiers.new('Auto Smooth', 'NODES')
_m.node_group = ng_auto_smooth
_gi = [s.identifier for s in ng_auto_smooth.interface.items_tree if s.item_type == 'SOCKET' and s.in_out == 'INPUT']
_m[_gi[1]] = 0.5236  # Angle

# ---- collection membership
col_collection.objects.link(ob_x)

# ---- scene / render settings (as saved in the file)
scene.frame_start = 1; scene.frame_end = 250; scene.frame_set(1)
scene.render.engine = 'BLENDER_EEVEE_NEXT'
scene.cycles.sampling_pattern = 'TABULATED_SOBOL'
scene.cycles.use_light_tree = False
scene.view_settings.view_transform = 'Filmic'
bpy.context.view_layer.update()

# ---- added for rendering (the .blend has no active camera and no usable light): camera, sun
cam_auto = bpy.data.cameras.new('AutoCamera')
cam_auto.lens = 50.0
cam_auto.sensor_width = 36.0
cam_auto.clip_end = 1000.0
ob_auto_camera = bpy.data.objects.new('AutoCamera', cam_auto)
scene.collection.objects.link(ob_auto_camera)
ob_auto_camera.location = (3.15311, -3.78374, 2.52249)
ob_auto_camera.rotation_euler = (1.09748, -7.21219e-08, 0.694738)
scene.camera = ob_auto_camera
light_auto_sun = bpy.data.lights.new('AutoSun', 'SUN')
light_auto_sun.energy = 3.0
light_auto_sun.angle = 0.0523599
ob_auto_sun = bpy.data.objects.new('AutoSun', light_auto_sun)
scene.collection.objects.link(ob_auto_sun)
ob_auto_sun.rotation_euler = (0.872665, 0.174533, 0.523599)
bpy.context.view_layer.update()
